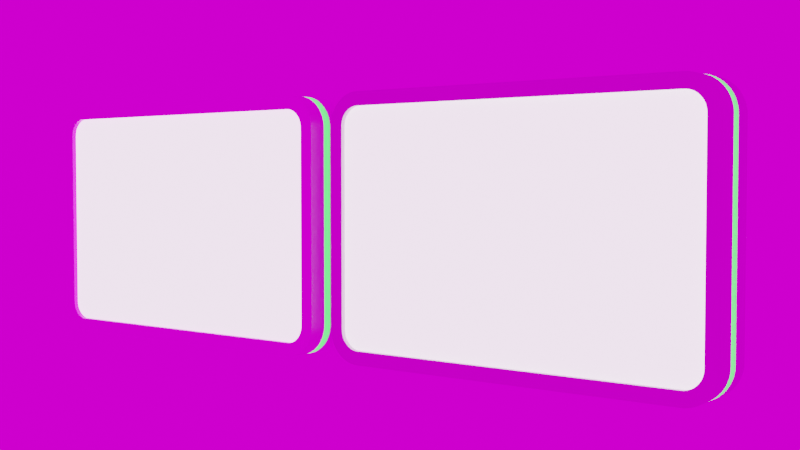 # Source: Mockup.blend  (saved by Blender 3.4.6; exported with 4.5.12 LTS)
import bpy
from mathutils import Matrix  # noqa: F401  (used for matrix-valued properties, if any)

bpy.ops.wm.read_factory_settings(use_empty=True)
scene = bpy.context.scene
scene.name = 'Scene'

# ---- collections
col_collection = bpy.data.collections.new('Collection'); scene.collection.children.link(col_collection)

# ---- images (referenced by path relative to the original .blend; pixels are not part of the script)
import os
ASSET_DIR = os.environ.get("B2B_ASSET_DIR", "")  # directory of the original .blend (textures are referenced by path, not embedded)
HERE = os.path.dirname(os.path.abspath(__file__))  # packed textures are extracted next to this script under _unpacked/

def load_image(name, relpath, width, height, colorspace="sRGB"):
    """Load a texture the original file referenced (path relative to the .blend, or extracted next to this script)."""
    p = next((c for c in (os.path.join(HERE, relpath), os.path.join(ASSET_DIR, relpath)) if relpath and os.path.exists(c)), "")
    if p:
        img = bpy.data.images.load(p, check_existing=True)
        img.name = name
    else:  # same state as the original file: an image datablock whose file is absent (Cycles renders it pink)
        img = bpy.data.images.new(name, width, height)
        img.source = "FILE"
        img.filepath = "//" + (relpath or name)
    img.colorspace_settings.name = colorspace
    return img
img_plywood_nor_dx_2k_exr = load_image('plywood_nor_dx_2k.exr', 'plywood_2k/plywood_nor_dx_2k.exr', 1024, 1024, 'Linear Rec.709')
img_plywood_rough_2k_exr = load_image('plywood_rough_2k.exr', 'plywood_2k/plywood_rough_2k.exr', 1024, 1024, 'Linear Rec.709')
img_plywood_diff_2k_jpg = load_image('plywood_diff_2k.jpg', 'plywood_2k/plywood_diff_2k.jpg', 1024, 1024, 'sRGB')
img_pine_attic_2k_hdr_001 = load_image('pine_attic_2k.hdr.001', 'pine_attic_2k.hdr', 1024, 1024, 'Linear Rec.709')

# ---- materials (node trees are filled in below, after node groups)
mat_default = bpy.data.materials.new('Default')
mat_default.alpha_threshold = 0.0
mat_default.roughness = 0.5
mat_default.line_color = (0.0, 0.0, 0.0, 1.0)
mat_glowy = bpy.data.materials.new('Glowy')
mat_screen = bpy.data.materials.new('Screen')
mat_clear = bpy.data.materials.new('Clear')
mat_clear.use_raytrace_refraction = True
mat_clear.use_screen_refraction = True
mat_clear.thickness_mode = 'SLAB'
mat_wood = bpy.data.materials.new('Wood')

# ---- node groups
ng_auto_smooth = bpy.data.node_groups.new('Auto Smooth', 'GeometryNodeTree')
_s = ng_auto_smooth.interface.new_socket(name='Geometry', in_out='OUTPUT', socket_type='NodeSocketGeometry')
_s = ng_auto_smooth.interface.new_socket(name='Geometry', in_out='INPUT', socket_type='NodeSocketGeometry')
_s = ng_auto_smooth.interface.new_socket(name='Angle', in_out='INPUT', socket_type='NodeSocketFloat')
_s.subtype = 'ANGLE'
_s.min_value = 0.0
_s.max_value = 3.142
ng_auto_smooth.is_modifier = True
_N = ng_auto_smooth.nodes; _L = ng_auto_smooth.links
n0 = _N.new('NodeGroupOutput'); n0.name = 'Group Output'; n0.location = (480, -100)
n1 = _N.new('NodeGroupInput'); n1.name = 'Group Input'; n1.location = (-420, -300)
n2 = _N.new('NodeGroupInput'); n2.name = 'Group Input.001'; n2.location = (-60, -100)
n3 = _N.new('GeometryNodeSetShadeSmooth'); n3.name = 'Set Shade Smooth'; n3.location = (120, -100)
n3.domain = 'EDGE'
n4 = _N.new('GeometryNodeSetShadeSmooth'); n4.name = 'Set Shade Smooth.001'; n4.location = (300, -100)
n5 = _N.new('GeometryNodeInputMeshEdgeAngle'); n5.name = 'Edge Angle'; n5.location = (-420, -220)
n6 = _N.new('GeometryNodeInputEdgeSmooth'); n6.name = 'Is Edge Smooth'; n6.location = (-60, -160)
n7 = _N.new('GeometryNodeInputShadeSmooth'); n7.name = 'Is Face Smooth'; n7.location = (-240, -340)
n8 = _N.new('FunctionNodeBooleanMath'); n8.name = 'Boolean Math'; n8.location = (-60, -220)
n9 = _N.new('FunctionNodeCompare'); n9.name = 'Compare'; n9.location = (-240, -180)
n9.operation = 'LESS_EQUAL'
_L.new(n5.outputs[0], n9.inputs[0])
_L.new(n4.outputs[0], n0.inputs[0])
_L.new(n1.outputs[1], n9.inputs[1])
_L.new(n9.outputs[0], n8.inputs[0])
_L.new(n7.outputs[0], n8.inputs[1])
_L.new(n2.outputs[0], n3.inputs[0])
_L.new(n6.outputs[0], n3.inputs[1])
_L.new(n3.outputs[0], n4.inputs[0])
_L.new(n8.outputs[0], n3.inputs[2])
n0.is_active_output = True

# ---- material node trees
mat_default.use_nodes = True; mat_default.node_tree.nodes.clear()
_N = mat_default.node_tree.nodes; _L = mat_default.node_tree.links
n0 = _N.new('ShaderNodeOutputMaterial'); n0.name = 'Material Output'; n0.location = (300, 300)
n1 = _N.new('ShaderNodeBsdfPrincipled'); n1.name = 'Principled BSDF'; n1.location = (10, 300)
n1.distribution = 'GGX'
n1.subsurface_method = 'RANDOM_WALK_SKIN'
n1.inputs[2].default_value = 0.374
n1.inputs[3].default_value = 1.45
n1.inputs[13].default_value = 0.5945
n1.inputs[27].default_value = (0.0, 0.0, 0.0, 1.0)
n1.inputs[28].default_value = 1.0
_L.new(n1.outputs[0], n0.inputs[0])
n0.is_active_output = True
mat_glowy.use_nodes = True; mat_glowy.node_tree.nodes.clear()
_N = mat_glowy.node_tree.nodes; _L = mat_glowy.node_tree.links
n0 = _N.new('ShaderNodeBsdfPrincipled'); n0.name = 'Principled BSDF'; n0.location = (10, 300)
n0.distribution = 'GGX'
n0.subsurface_method = 'RANDOM_WALK_SKIN'
n0.inputs[0].default_value = (0.02339, 0.5815, 0.04804, 1.0)
n0.inputs[3].default_value = 1.45
n0.inputs[27].default_value = (0.02315, 0.5841, 0.04817, 1.0)
n0.inputs[28].default_value = 5.0
n1 = _N.new('ShaderNodeOutputMaterial'); n1.name = 'Material Output'; n1.location = (300, 300)
_L.new(n0.outputs[0], n1.inputs[0])
n1.is_active_output = True
mat_screen.use_nodes = True; mat_screen.node_tree.nodes.clear()
_N = mat_screen.node_tree.nodes; _L = mat_screen.node_tree.links
n0 = _N.new('ShaderNodeBsdfPrincipled'); n0.name = 'Principled BSDF'; n0.location = (10, 300)
n0.distribution = 'GGX'
n0.subsurface_method = 'RANDOM_WALK_SKIN'
n0.inputs[0].default_value = (1.0, 1.0, 1.0, 1.0)
n0.inputs[3].default_value = 1.45
n0.inputs[28].default_value = 2.0
n1 = _N.new('ShaderNodeOutputMaterial'); n1.name = 'Material Output'; n1.location = (300, 300)
_L.new(n0.outputs[0], n1.inputs[0])
n1.is_active_output = True
mat_clear.use_nodes = True; mat_clear.node_tree.nodes.clear()
_N = mat_clear.node_tree.nodes; _L = mat_clear.node_tree.links
n0 = _N.new('ShaderNodeBsdfPrincipled'); n0.name = 'Principled BSDF'; n0.location = (10, 300)
n0.distribution = 'GGX'
n0.subsurface_method = 'RANDOM_WALK_SKIN'
n0.inputs[3].default_value = 1.45
n0.inputs[18].default_value = 0.8898
n0.inputs[27].default_value = (0.0, 0.0, 0.0, 1.0)
n0.inputs[28].default_value = 1.0
n1 = _N.new('ShaderNodeOutputMaterial'); n1.name = 'Material Output'; n1.location = (300, 300)
n2 = _N.new('ShaderNodeValue'); n2.name = 'Value'; n2.location = (300, 140)
n2.outputs[0].default_value = 0.0
_L.new(n0.outputs[0], n1.inputs[0])
_L.new(n2.outputs[0], n1.inputs[3])
n1.is_active_output = True
mat_wood.use_nodes = True; mat_wood.node_tree.nodes.clear()
_N = mat_wood.node_tree.nodes; _L = mat_wood.node_tree.links
n0 = _N.new('ShaderNodeBsdfPrincipled'); n0.name = 'Principled BSDF'; n0.location = (10, 300)
n0.distribution = 'GGX'
n0.subsurface_method = 'RANDOM_WALK_SKIN'
n0.inputs[3].default_value = 1.45
n0.inputs[27].default_value = (0.0, 0.0, 0.0, 1.0)
n0.inputs[28].default_value = 1.0
n1 = _N.new('ShaderNodeOutputMaterial'); n1.name = 'Material Output'; n1.location = (300, 300)
n2 = _N.new('ShaderNodeTexImage'); n2.name = 'Image Texture.001'; n2.location = (-435, -14)
n2.width = 157
n2.hide = True
n2.image = img_plywood_nor_dx_2k_exr
n3 = _N.new('ShaderNodeBump'); n3.name = 'Bump'; n3.location = (-170, -270)
n3.inputs[0].default_value = 0.3
n3.inputs[1].default_value = 1.0
n3.inputs[2].default_value = 1.0
n4 = _N.new('ShaderNodeTexImage'); n4.name = 'Image Texture.002'; n4.location = (-436, 21)
n4.width = 158
n4.hide = True
n4.image = img_plywood_rough_2k_exr
n5 = _N.new('ShaderNodeTexImage'); n5.name = 'Image Texture'; n5.location = (-434, 56)
n5.width = 155
n5.hide = True
n5.image = img_plywood_diff_2k_jpg
n6 = _N.new('ShaderNodeTexCoord'); n6.name = 'Texture Coordinate'; n6.location = (-881, 44)
n6.hide = True
n7 = _N.new('ShaderNodeMapping'); n7.name = 'Mapping'; n7.location = (-659, 41)
n8 = _N.new('ShaderNodeValue'); n8.name = 'Value'; n8.location = (-901, -204)
n8.outputs[0].default_value = 2.0
_L.new(n0.outputs[0], n1.inputs[0])
_L.new(n5.outputs[0], n0.inputs[0])
_L.new(n3.outputs[0], n0.inputs[5])
_L.new(n2.outputs[0], n3.inputs[3])
_L.new(n4.outputs[0], n0.inputs[2])
_L.new(n7.outputs[0], n5.inputs[0])
_L.new(n7.outputs[0], n4.inputs[0])
_L.new(n7.outputs[0], n2.inputs[0])
_L.new(n6.outputs[2], n7.inputs[0])
_L.new(n8.outputs[0], n7.inputs[3])
n1.is_active_output = True

# ---- world
world_world = bpy.data.worlds.new('World'); scene.world = world_world
world_world.use_nodes = True; world_world.node_tree.nodes.clear()
_N = world_world.node_tree.nodes; _L = world_world.node_tree.links
n0 = _N.new('ShaderNodeOutputWorld'); n0.name = 'World Output'; n0.location = (300, 300)
n1 = _N.new('ShaderNodeBackground'); n1.name = 'Background'; n1.location = (10, 300)
n2 = _N.new('ShaderNodeTexEnvironment'); n2.name = 'Environment Texture'; n2.location = (-280, 280)
n2.image = img_pine_attic_2k_hdr_001
_L.new(n1.outputs[0], n0.inputs[0])
_L.new(n2.outputs[0], n1.inputs[0])
n0.is_active_output = True
world_world.color = (0.05088, 0.05088, 0.05088)
world_world.use_sun_shadow = False
world_world.sun_shadow_jitter_overblur = 0.0

# ---- cameras
cam_camera_001 = bpy.data.cameras.new('Camera.001')

# ---- meshes
me_cube = bpy.data.meshes.new('Cube')
me_cube.from_pydata([(1.246, 0.186, 1.0), (1.496, 0.186, 0.7501), (1.274, 0.186, 0.9984), (1.302, 0.186, 0.9937), (1.329, 0.186, 0.986), (1.355, 0.186, 0.9753), (1.379, 0.186, 0.9617), (1.402, 0.186, 0.9455), (1.423, 0.186, 0.9268), (1.442, 0.186, 0.9059), (1.458, 0.186, 0.8831), (1.471, 0.186, 0.8585), (1.482, 0.186, 0.8327), (1.49, 0.186, 0.8057), (1.495, 0.186, 0.7781), (1.496, 0.186, -0.7501), (1.246, 0.186, -1.0), (1.495, 0.186, -0.7781), (1.49, 0.186, -0.8057), (1.482, 0.186, -0.8327), (1.471, 0.186, -0.8585), (1.458, 0.186, -0.8831), (1.442, 0.186, -0.9059), (1.423, 0.186, -0.9268), (1.402, 0.186, -0.9455), (1.379, 0.186, -0.9617), (1.355, 0.186, -0.9753), (1.329, 0.186, -0.986), (1.302, 0.186, -0.9937), (1.274, 0.186, -0.9984), (1.392, -0.186, 0.7472), (1.243, -0.186, 0.8961), (1.391, -0.186, 0.7665), (1.388, -0.186, 0.7826), (1.384, -0.186, 0.7983), (1.378, -0.186, 0.8134), (1.37, -0.186, 0.8277), (1.36, -0.186, 0.841), (1.349, -0.186, 0.8532), (1.337, -0.186, 0.8641), (1.324, -0.186, 0.8736), (1.31, -0.186, 0.8815), (1.294, -0.186, 0.8877), (1.279, -0.186, 0.8922), (1.263, -0.186, 0.895), (1.243, -0.186, -0.8961), (1.392, -0.186, -0.7472), (1.263, -0.186, -0.895), (1.279, -0.186, -0.8922), (1.294, -0.186, -0.8877), (1.31, -0.186, -0.8815), (1.324, -0.186, -0.8736), (1.337, -0.186, -0.8641), (1.349, -0.186, -0.8532), (1.36, -0.186, -0.841), (1.37, -0.186, -0.8277), (1.378, -0.186, -0.8134), (1.384, -0.186, -0.7983), (1.388, -0.186, -0.7826), (1.391, -0.186, -0.7665), (1.246, -0.186, 1.0), (1.274, -0.186, 0.9984), (1.302, -0.186, 0.9937), (1.329, -0.186, 0.986), (1.355, -0.186, 0.9753), (1.379, -0.186, 0.9617), (1.402, -0.186, 0.9455), (1.423, -0.186, 0.9268), (1.442, -0.186, 0.9059), (1.458, -0.186, 0.8831), (1.471, -0.186, 0.8585), (1.482, -0.186, 0.8327), (1.49, -0.186, 0.8057), (1.495, -0.186, 0.7781), (1.496, -0.186, 0.7501), (1.274, -0.186, -0.9984), (1.246, -0.186, -1.0), (1.302, -0.186, -0.9937), (1.329, -0.186, -0.986), (1.355, -0.186, -0.9753), (1.379, -0.186, -0.9617), (1.402, -0.186, -0.9455), (1.423, -0.186, -0.9268), (1.442, -0.186, -0.9059), (1.458, -0.186, -0.8831), (1.471, -0.186, -0.8585), (1.482, -0.186, -0.8327), (1.49, -0.186, -0.8057), (1.495, -0.186, -0.7781), (1.496, -0.186, -0.7501), (1.243, -0.149, 0.8961), (1.263, -0.149, 0.895), (1.279, -0.149, 0.8922), (1.294, -0.149, 0.8877), (1.31, -0.149, 0.8815), (1.324, -0.149, 0.8736), (1.337, -0.149, 0.8641), (1.349, -0.149, 0.8532), (1.36, -0.149, 0.841), (1.37, -0.149, 0.8277), (1.378, -0.149, 0.8134), (1.384, -0.149, 0.7983), (1.388, -0.149, 0.7826), (1.391, -0.149, 0.7665), (1.392, -0.149, 0.7472), (1.263, -0.149, -0.895), (1.243, -0.149, -0.8961), (1.279, -0.149, -0.8922), (1.294, -0.149, -0.8877), (1.31, -0.149, -0.8815), (1.324, -0.149, -0.8736), (1.337, -0.149, -0.8641), (1.349, -0.149, -0.8532), (1.36, -0.149, -0.841), (1.37, -0.149, -0.8277), (1.378, -0.149, -0.8134), (1.384, -0.149, -0.7983), (1.388, -0.149, -0.7826), (1.391, -0.149, -0.7665), (1.392, -0.149, -0.7472), (0.0, 0.186, 1.0), (0.0, -0.186, 1.0), (0.0, -0.186, 0.8961), (0.0, -0.149, 0.8961), (0.0, 0.186, -1.0), (0.0, -0.186, -1.0), (0.0, -0.186, -0.8961), (0.0, -0.149, -0.8961), (1.246, 0.1116, 1.0), (1.246, 0.0372, 1.0), (1.246, -0.0372, 1.0), (1.246, -0.1116, 1.0), (1.274, -0.1116, 0.9984), (1.274, -0.0372, 0.9984), (1.274, 0.0372, 0.9984), (1.274, 0.1116, 0.9984), (1.302, -0.1116, 0.9937), (1.302, -0.0372, 0.9937), (1.302, 0.0372, 0.9937), (1.302, 0.1116, 0.9937), (1.329, -0.1116, 0.986), (1.329, -0.0372, 0.986), (1.329, 0.0372, 0.986), (1.329, 0.1116, 0.986), (1.355, -0.1116, 0.9753), (1.355, -0.0372, 0.9753), (1.355, 0.0372, 0.9753), (1.355, 0.1116, 0.9753), (1.379, -0.1116, 0.9617), (1.379, -0.0372, 0.9617), (1.379, 0.0372, 0.9617), (1.379, 0.1116, 0.9617), (1.402, -0.1116, 0.9455), (1.402, -0.0372, 0.9455), (1.402, 0.0372, 0.9455), (1.402, 0.1116, 0.9455), (1.423, -0.1116, 0.9268), (1.423, -0.0372, 0.9268), (1.423, 0.0372, 0.9268), (1.423, 0.1116, 0.9268), (1.442, -0.1116, 0.9059), (1.442, -0.0372, 0.9059), (1.442, 0.0372, 0.9059), (1.442, 0.1116, 0.9059), (1.458, -0.1116, 0.8831), (1.458, -0.0372, 0.8831), (1.458, 0.0372, 0.8831), (1.458, 0.1116, 0.8831), (1.471, -0.1116, 0.8585), (1.471, -0.0372, 0.8585), (1.471, 0.0372, 0.8585), (1.471, 0.1116, 0.8585), (1.482, -0.1116, 0.8327), (1.482, -0.0372, 0.8327), (1.482, 0.0372, 0.8327), (1.482, 0.1116, 0.8327), (1.49, -0.1116, 0.8057), (1.49, -0.0372, 0.8057), (1.49, 0.0372, 0.8057), (1.49, 0.1116, 0.8057), (1.495, -0.1116, 0.7781), (1.495, -0.0372, 0.7781), (1.495, 0.0372, 0.7781), (1.495, 0.1116, 0.7781), (1.496, -0.1116, 0.7501), (1.496, -0.0372, 0.7501), (1.496, 0.0372, 0.7501), (1.496, 0.1116, 0.7501), (1.246, -0.1116, -1.0), (1.246, -0.0372, -1.0), (1.246, 0.0372, -1.0), (1.246, 0.1116, -1.0), (1.274, 0.1116, -0.9984), (1.274, 0.0372, -0.9984), (1.274, -0.0372, -0.9984), (1.274, -0.1116, -0.9984), (1.302, 0.1116, -0.9937), (1.302, 0.0372, -0.9937), (1.302, -0.0372, -0.9937), (1.302, -0.1116, -0.9937), (1.329, 0.1116, -0.986), (1.329, 0.0372, -0.986), (1.329, -0.0372, -0.986), (1.329, -0.1116, -0.986), (1.355, 0.1116, -0.9753), (1.355, 0.0372, -0.9753), (1.355, -0.0372, -0.9753), (1.355, -0.1116, -0.9753), (1.379, 0.1116, -0.9617), (1.379, 0.0372, -0.9617), (1.379, -0.0372, -0.9617), (1.379, -0.1116, -0.9617), (1.402, 0.1116, -0.9455), (1.402, 0.0372, -0.9455), (1.402, -0.0372, -0.9455), (1.402, -0.1116, -0.9455), (1.423, 0.1116, -0.9268), (1.423, 0.0372, -0.9268), (1.423, -0.0372, -0.9268), (1.423, -0.1116, -0.9268), (1.442, 0.1116, -0.9059), (1.442, 0.0372, -0.9059), (1.442, -0.0372, -0.9059), (1.442, -0.1116, -0.9059), (1.458, 0.1116, -0.8831), (1.458, 0.0372, -0.8831), (1.458, -0.0372, -0.8831), (1.458, -0.1116, -0.8831), (1.471, 0.1116, -0.8585), (1.471, 0.0372, -0.8585), (1.471, -0.0372, -0.8585), (1.471, -0.1116, -0.8585), (1.482, 0.1116, -0.8327), (1.482, 0.0372, -0.8327), (1.482, -0.0372, -0.8327), (1.482, -0.1116, -0.8327), (1.49, 0.1116, -0.8057), (1.49, 0.0372, -0.8057), (1.49, -0.0372, -0.8057), (1.49, -0.1116, -0.8057), (1.495, 0.1116, -0.7781), (1.495, 0.0372, -0.7781), (1.495, -0.0372, -0.7781), (1.495, -0.1116, -0.7781), (1.496, 0.1116, -0.7501), (1.496, 0.0372, -0.7501), (1.496, -0.0372, -0.7501), (1.496, -0.1116, -0.7501), (0.0, 0.1116, 1.0), (0.0, 0.0372, 1.0), (0.0, -0.0372, 1.0), (0.0, -0.1116, 1.0), (0.0, 0.1116, -1.0), (0.0, 0.0372, -1.0), (0.0, -0.0372, -1.0), (0.0, -0.1116, -1.0), (1.246, 0.0372, 0.9878), (1.246, -0.0372, 0.9878), (1.273, -0.0372, 0.9863), (1.273, 0.0372, 0.9863), (1.299, -0.0372, 0.9818), (1.299, 0.0372, 0.9818), (1.325, -0.0372, 0.9744), (1.325, 0.0372, 0.9744), (1.349, -0.0372, 0.9642), (1.349, 0.0372, 0.9642), (1.373, -0.0372, 0.9513), (1.373, 0.0372, 0.9513), (1.395, -0.0372, 0.9359), (1.395, 0.0372, 0.9359), (1.414, -0.0372, 0.9182), (1.414, 0.0372, 0.9182), (1.432, -0.0372, 0.8983), (1.432, 0.0372, 0.8983), (1.448, -0.0372, 0.8766), (1.448, 0.0372, 0.8766), (1.46, -0.0372, 0.8532), (1.46, 0.0372, 0.8532), (1.471, -0.0372, 0.8286), (1.471, 0.0372, 0.8286), (1.478, -0.0372, 0.803), (1.478, 0.0372, 0.803), (1.482, -0.0372, 0.7767), (1.482, 0.0372, 0.7767), (1.484, -0.0372, 0.7498), (1.484, 0.0372, 0.7498), (1.246, -0.0372, -0.9878), (1.246, 0.0372, -0.9878), (1.273, 0.0372, -0.9863), (1.273, -0.0372, -0.9863), (1.299, 0.0372, -0.9818), (1.299, -0.0372, -0.9818), (1.325, 0.0372, -0.9744), (1.325, -0.0372, -0.9744), (1.349, 0.0372, -0.9642), (1.349, -0.0372, -0.9642), (1.373, 0.0372, -0.9513), (1.373, -0.0372, -0.9513), (1.395, 0.0372, -0.9359), (1.395, -0.0372, -0.9359), (1.414, 0.0372, -0.9182), (1.414, -0.0372, -0.9182), (1.432, 0.0372, -0.8983), (1.432, -0.0372, -0.8983), (1.448, 0.0372, -0.8766), (1.448, -0.0372, -0.8766), (1.46, 0.0372, -0.8532), (1.46, -0.0372, -0.8532), (1.471, 0.0372, -0.8286), (1.471, -0.0372, -0.8286), (1.478, 0.0372, -0.803), (1.478, -0.0372, -0.803), (1.482, 0.0372, -0.7767), (1.482, -0.0372, -0.7767), (1.484, 0.0372, -0.7498), (1.484, -0.0372, -0.7498), (0.0, 0.0372, 0.9878), (0.0, -0.0372, 0.9878), (0.0, 0.0372, -0.9878), (0.0, -0.0372, -0.9878), (1.246, 0.0372, 1.0), (1.246, -0.0372, 1.0), (1.274, -0.0372, 0.9984), (1.274, 0.0372, 0.9984), (1.302, -0.0372, 0.9937), (1.302, 0.0372, 0.9937), (1.329, -0.0372, 0.986), (1.329, 0.0372, 0.986), (1.355, -0.0372, 0.9753), (1.355, 0.0372, 0.9753), (1.379, -0.0372, 0.9617), (1.379, 0.0372, 0.9617), (1.402, -0.0372, 0.9455), (1.402, 0.0372, 0.9455), (1.423, -0.0372, 0.9268), (1.423, 0.0372, 0.9268), (1.442, -0.0372, 0.9059), (1.442, 0.0372, 0.9059), (1.458, -0.0372, 0.8831), (1.458, 0.0372, 0.8831), (1.471, -0.0372, 0.8585), (1.471, 0.0372, 0.8585), (1.482, -0.0372, 0.8327), (1.482, 0.0372, 0.8327), (1.49, -0.0372, 0.8057), (1.49, 0.0372, 0.8057), (1.495, -0.0372, 0.7781), (1.495, 0.0372, 0.7781), (1.496, -0.0372, 0.7501), (1.496, 0.0372, 0.7501), (1.246, -0.0372, -1.0), (1.246, 0.0372, -1.0), (1.274, 0.0372, -0.9984), (1.274, -0.0372, -0.9984), (1.302, 0.0372, -0.9937), (1.302, -0.0372, -0.9937), (1.329, 0.0372, -0.986), (1.329, -0.0372, -0.986), (1.355, 0.0372, -0.9753), (1.355, -0.0372, -0.9753), (1.379, 0.0372, -0.9617), (1.379, -0.0372, -0.9617), (1.402, 0.0372, -0.9455), (1.402, -0.0372, -0.9455), (1.423, 0.0372, -0.9268), (1.423, -0.0372, -0.9268), (1.442, 0.0372, -0.9059), (1.442, -0.0372, -0.9059), (1.458, 0.0372, -0.8831), (1.458, -0.0372, -0.8831), (1.471, 0.0372, -0.8585), (1.471, -0.0372, -0.8585), (1.482, 0.0372, -0.8327), (1.482, -0.0372, -0.8327), (1.49, 0.0372, -0.8057), (1.49, -0.0372, -0.8057), (1.495, 0.0372, -0.7781), (1.495, -0.0372, -0.7781), (1.496, 0.0372, -0.7501), (1.496, -0.0372, -0.7501), (0.0, 0.0372, 1.0), (0.0, -0.0372, 1.0), (0.0, 0.0372, -1.0), (0.0, -0.0372, -1.0)], [], [(255, 188, 76, 125), (51, 52, 111, 110), (247, 184, 74, 89), (131, 60, 61, 132), (132, 61, 62, 136), (136, 62, 63, 140), (140, 63, 64, 144), (144, 64, 65, 148), (148, 65, 66, 152), (152, 66, 67, 156), (156, 67, 68, 160), (160, 68, 69, 164), (164, 69, 70, 168), (168, 70, 71, 172), (172, 71, 72, 176), (176, 72, 73, 180), (180, 73, 74, 184), (191, 16, 29, 192), (192, 29, 28, 196), (196, 28, 27, 200), (200, 27, 26, 204), (204, 26, 25, 208), (208, 25, 24, 212), (212, 24, 23, 216), (216, 23, 22, 220), (220, 22, 21, 224), (224, 21, 20, 228), (228, 20, 19, 232), (232, 19, 18, 236), (236, 18, 17, 240), (240, 17, 15, 244), (31, 44, 61, 60), (44, 43, 62, 61), (43, 42, 63, 62), (42, 41, 64, 63), (41, 40, 65, 64), (40, 39, 66, 65), (39, 38, 67, 66), (38, 37, 68, 67), (37, 36, 69, 68), (36, 35, 70, 69), (35, 34, 71, 70), (34, 33, 72, 71), (33, 32, 73, 72), (32, 30, 74, 73), (47, 45, 76, 75), (48, 47, 75, 77), (49, 48, 77, 78), (50, 49, 78, 79), (51, 50, 79, 80), (52, 51, 80, 81), (53, 52, 81, 82), (54, 53, 82, 83), (55, 54, 83, 84), (56, 55, 84, 85), (57, 56, 85, 86), (58, 57, 86, 87), (59, 58, 87, 88), (46, 59, 88, 89), (30, 46, 89, 74), (122, 31, 60, 121), (90, 123, 127, 106, 105, 107, 108, 109, 110, 111, 112, 113, 114, 115, 116, 117, 118, 119, 104, 103, 102, 101, 100, 99, 98, 97, 96, 95, 94, 93, 92, 91), (37, 38, 97, 98), (52, 53, 112, 111), (36, 37, 98, 99), (53, 54, 113, 112), (35, 36, 99, 100), (54, 55, 114, 113), (34, 35, 100, 101), (55, 56, 115, 114), (33, 34, 101, 102), (56, 57, 116, 115), (32, 33, 102, 103), (57, 58, 117, 116), (30, 32, 103, 104), (58, 59, 118, 117), (59, 46, 119, 118), (46, 30, 104, 119), (126, 45, 106, 127), (44, 31, 90, 91), (43, 44, 91, 92), (45, 47, 105, 106), (42, 43, 92, 93), (47, 48, 107, 105), (41, 42, 93, 94), (48, 49, 108, 107), (40, 41, 94, 95), (49, 50, 109, 108), (39, 40, 95, 96), (50, 51, 110, 109), (38, 39, 96, 97), (31, 122, 123, 90), (131, 251, 121, 60), (45, 126, 125, 76), (2, 3, 4, 5, 6, 7, 8, 9, 10, 11, 12, 13, 14, 1, 15, 17, 18, 19, 20, 21, 22, 23, 24, 25, 26, 27, 28, 29, 16, 124, 120, 0), (0, 120, 248, 128), (128, 248, 249, 129), (253, 190, 287, 318), (130, 250, 251, 131), (88, 243, 247, 89), (243, 242, 246, 247), (205, 209, 296, 294), (241, 240, 244, 245), (87, 239, 243, 88), (239, 238, 242, 243), (149, 153, 268, 266), (237, 236, 240, 241), (86, 235, 239, 87), (235, 234, 238, 239), (210, 206, 295, 297), (233, 232, 236, 237), (85, 231, 235, 86), (231, 230, 234, 235), (154, 150, 267, 269), (229, 228, 232, 233), (84, 227, 231, 85), (227, 226, 230, 231), (233, 237, 310, 308), (225, 224, 228, 229), (83, 223, 227, 84), (223, 222, 226, 227), (177, 181, 282, 280), (221, 220, 224, 225), (82, 219, 223, 83), (219, 218, 222, 223), (185, 246, 315, 284), (217, 216, 220, 221), (81, 215, 219, 82), (215, 214, 218, 219), (238, 234, 309, 311), (213, 212, 216, 217), (80, 211, 215, 81), (211, 210, 214, 215), (182, 178, 281, 283), (209, 208, 212, 213), (79, 207, 211, 80), (207, 206, 210, 211), (245, 186, 285, 314), (205, 204, 208, 209), (78, 203, 207, 79), (203, 202, 206, 207), (209, 213, 298, 296), (201, 200, 204, 205), (77, 199, 203, 78), (199, 198, 202, 203), (153, 157, 270, 268), (197, 196, 200, 201), (75, 195, 199, 77), (195, 194, 198, 199), (214, 210, 297, 299), (193, 192, 196, 197), (76, 188, 195, 75), (188, 189, 194, 195), (158, 154, 269, 271), (190, 191, 192, 193), (14, 183, 187, 1), (183, 182, 186, 187), (237, 241, 312, 310), (181, 180, 184, 185), (13, 179, 183, 14), (179, 178, 182, 183), (181, 185, 284, 282), (177, 176, 180, 181), (12, 175, 179, 13), (175, 174, 178, 179), (130, 133, 258, 257), (173, 172, 176, 177), (11, 171, 175, 12), (171, 170, 174, 175), (242, 238, 311, 313), (169, 168, 172, 173), (10, 167, 171, 11), (167, 166, 170, 171), (186, 182, 283, 285), (165, 164, 168, 169), (9, 163, 167, 10), (163, 162, 166, 167), (134, 129, 256, 259), (161, 160, 164, 165), (8, 159, 163, 9), (159, 158, 162, 163), (213, 217, 300, 298), (157, 156, 160, 161), (7, 155, 159, 8), (155, 154, 158, 159), (157, 161, 272, 270), (153, 152, 156, 157), (6, 151, 155, 7), (151, 150, 154, 155), (218, 214, 299, 301), (149, 148, 152, 153), (5, 147, 151, 6), (147, 146, 150, 151), (162, 158, 271, 273), (145, 144, 148, 149), (4, 143, 147, 5), (143, 142, 146, 147), (241, 245, 314, 312), (141, 140, 144, 145), (3, 139, 143, 4), (139, 138, 142, 143), (190, 193, 288, 287), (137, 136, 140, 141), (2, 135, 139, 3), (135, 134, 138, 139), (133, 137, 260, 258), (133, 132, 136, 137), (0, 128, 135, 2), (128, 129, 134, 135), (246, 242, 313, 315), (130, 131, 132, 133), (15, 1, 187, 244), (244, 187, 186, 245), (194, 189, 286, 289), (246, 185, 184, 247), (124, 16, 191, 252), (252, 191, 190, 253), (138, 134, 259, 261), (254, 189, 188, 255), (256, 316, 317, 257), (313, 312, 314, 315), (311, 310, 312, 313), (309, 308, 310, 311), (307, 306, 308, 309), (305, 304, 306, 307), (303, 302, 304, 305), (301, 300, 302, 303), (299, 298, 300, 301), (297, 296, 298, 299), (295, 294, 296, 297), (293, 292, 294, 295), (291, 290, 292, 293), (289, 288, 290, 291), (286, 287, 288, 289), (283, 282, 284, 285), (281, 280, 282, 283), (279, 278, 280, 281), (277, 276, 278, 279), (275, 274, 276, 277), (273, 272, 274, 275), (271, 270, 272, 273), (269, 268, 270, 271), (267, 266, 268, 269), (265, 264, 266, 267), (263, 262, 264, 265), (261, 260, 262, 263), (259, 258, 260, 261), (256, 257, 258, 259), (314, 285, 284, 315), (318, 287, 286, 319), (178, 174, 279, 281), (234, 230, 307, 309), (189, 254, 319, 286), (173, 177, 280, 278), (229, 233, 308, 306), (150, 146, 265, 267), (206, 202, 293, 295), (145, 149, 266, 264), (201, 205, 294, 292), (249, 250, 317, 316), (174, 170, 277, 279), (230, 226, 305, 307), (169, 173, 278, 276), (225, 229, 306, 304), (146, 142, 263, 265), (202, 198, 291, 293), (141, 145, 264, 262), (197, 201, 292, 290), (254, 253, 318, 319), (170, 166, 275, 277), (226, 222, 303, 305), (165, 169, 276, 274), (221, 225, 304, 302), (142, 138, 261, 263), (198, 194, 289, 291), (129, 249, 316, 256), (137, 141, 262, 260), (193, 197, 290, 288), (250, 130, 257, 317), (166, 162, 273, 275), (222, 218, 301, 303), (161, 165, 274, 272), (217, 221, 302, 300), (320, 380, 381, 321), (377, 376, 378, 379), (375, 374, 376, 377), (373, 372, 374, 375), (371, 370, 372, 373), (369, 368, 370, 371), (367, 366, 368, 369), (365, 364, 366, 367), (363, 362, 364, 365), (361, 360, 362, 363), (359, 358, 360, 361), (357, 356, 358, 359), (355, 354, 356, 357), (353, 352, 354, 355), (350, 351, 352, 353), (347, 346, 348, 349), (345, 344, 346, 347), (343, 342, 344, 345), (341, 340, 342, 343), (339, 338, 340, 341), (337, 336, 338, 339), (335, 334, 336, 337), (333, 332, 334, 335), (331, 330, 332, 333), (329, 328, 330, 331), (327, 326, 328, 329), (325, 324, 326, 327), (323, 322, 324, 325), (320, 321, 322, 323), (378, 349, 348, 379), (382, 351, 350, 383)])
me_cube.polygons.foreach_set('use_smooth', [1, 1, 1, 1, 1, 1, 1, 1, 1, 1, 1, 1, 1, 1, 1, 1, 1, 1, 1, 1, 1, 1, 1, 1, 1, 1, 1, 1, 1, 1, 1, 1, 1, 1, 1, 1, 1, 1, 1, 1, 1, 1, 1, 1, 1, 1, 1, 1, 1, 1, 1, 1, 1, 1, 1, 1, 1, 1, 1, 1, 1, 1, 1, 1, 1, 1, 1, 1, 1, 1, 1, 1, 1, 1, 1, 1, 1, 1, 1, 1, 1, 1, 1, 1, 1, 1, 1, 1, 1, 1, 1, 1, 1, 1, 1, 1, 1, 1, 1, 1, 1, 1, 1, 1, 1, 1, 1, 1, 1, 1, 1, 1, 1, 1, 1, 1, 1, 1, 1, 1, 1, 1, 1, 1, 1, 1, 1, 1, 1, 1, 1, 1, 1, 1, 1, 1, 1, 1, 1, 1, 1, 1, 1, 1, 1, 1, 1, 1, 1, 1, 1, 1, 1, 1, 1, 1, 1, 1, 1, 1, 1, 1, 1, 1, 1, 1, 1, 1, 1, 1, 1, 1, 1, 1, 1, 1, 1, 1, 1, 1, 1, 1, 1, 1, 1, 1, 1, 1, 1, 1, 1, 1, 1, 1, 1, 1, 1, 1, 1, 1, 1, 1, 1, 1, 1, 1, 1, 1, 1, 1, 1, 1, 1, 1, 1, 1, 1, 1, 1, 1, 1, 1, 1, 1, 1, 1, 1, 1, 1, 1, 1, 1, 1, 1, 1, 1, 1, 1, 1, 1, 1, 1, 1, 1, 1, 1, 1, 1, 1, 1, 1, 1, 1, 1, 1, 1, 1, 1, 1, 0, 1, 1, 1, 1, 1, 1, 1, 1, 0, 1, 1, 1, 1, 1, 1, 1, 1, 1, 1, 1, 1, 1, 1, 1, 1, 1, 1, 1, 1, 1, 1, 1, 1, 1, 1, 1, 1, 1, 1, 1, 1, 1, 1, 1, 1, 1, 1, 1, 1, 1, 1, 1, 1, 1])
me_cube.polygons.foreach_set('material_index', [0, 0, 0, 0, 0, 0, 0, 0, 0, 0, 0, 0, 0, 0, 0, 0, 0, 0, 0, 0, 0, 0, 0, 0, 0, 0, 0, 0, 0, 0, 0, 0, 0, 0, 0, 0, 0, 0, 0, 0, 0, 0, 0, 0, 0, 0, 0, 0, 0, 0, 0, 0, 0, 0, 0, 0, 0, 0, 0, 0, 0, 2, 0, 0, 0, 0, 0, 0, 0, 0, 0, 0, 0, 0, 0, 0, 0, 0, 0, 0, 0, 0, 0, 0, 0, 0, 0, 0, 0, 0, 0, 0, 0, 0, 0, 0, 0, 0, 0, 0, 0, 0, 0, 0, 0, 0, 0, 0, 0, 0, 0, 0, 0, 0, 0, 0, 0, 0, 0, 0, 0, 0, 0, 0, 0, 0, 0, 0, 0, 0, 0, 0, 0, 0, 0, 0, 0, 0, 0, 0, 0, 0, 0, 0, 0, 0, 0, 0, 0, 0, 0, 0, 0, 0, 0, 0, 0, 0, 0, 0, 0, 0, 0, 0, 0, 0, 0, 0, 0, 0, 0, 0, 0, 0, 0, 0, 0, 0, 0, 0, 0, 0, 0, 0, 0, 0, 0, 0, 0, 0, 0, 0, 0, 0, 0, 0, 0, 0, 0, 0, 0, 0, 0, 0, 0, 0, 0, 0, 0, 0, 0, 0, 0, 0, 0, 0, 0, 0, 0, 1, 1, 1, 1, 1, 1, 1, 1, 1, 1, 1, 1, 1, 1, 1, 1, 1, 1, 1, 1, 1, 1, 1, 1, 1, 1, 1, 1, 1, 1, 1, 0, 0, 0, 0, 0, 0, 0, 0, 0, 0, 0, 0, 0, 0, 0, 0, 0, 0, 0, 0, 0, 0, 0, 0, 0, 0, 0, 0, 0, 0, 0, 0, 0, 3, 3, 3, 3, 3, 3, 3, 3, 3, 3, 3, 3, 3, 3, 3, 3, 3, 3, 3, 3, 3, 3, 3, 3, 3, 3, 3, 3, 3, 3, 3])
_uv = me_cube.uv_layers.new(name='UVMap')
_uv.uv.foreach_set('vector', [0.25, 0.7, 0.3569, 0.7, 0.3569, 0.75, 0.25, 0.75, 0.3908, 0.7625, 0.392, 0.7615, 0.392, 0.7615, 0.3908, 0.7625, 0.4062, 0.7, 0.5938, 0.7, 0.5938, 0.75, 0.4062, 0.75, 0.6431, 0.7, 0.6431, 0.75, 0.641, 0.75, 0.641, 0.7, 0.641, 0.7, 0.641, 0.75, 0.639, 0.75, 0.639, 0.7, 0.639, 0.7, 0.639, 0.75, 0.6371, 0.75, 0.6371, 0.7, 0.6371, 0.7, 0.6371, 0.75, 0.6352, 0.75, 0.6352, 0.7, 0.6352, 0.7, 0.6352, 0.75, 0.6335, 0.75, 0.6335, 0.7, 0.6335, 0.7, 0.6335, 0.75, 0.6318, 0.75, 0.6318, 0.7, 0.6318, 0.7, 0.6318, 0.75, 0.625, 0.75, 0.625, 0.7, 0.625, 0.7, 0.625, 0.75, 0.6132, 0.75, 0.6132, 0.7, 0.6132, 0.7, 0.6132, 0.75, 0.6104, 0.75, 0.6104, 0.7, 0.6104, 0.7, 0.6104, 0.75, 0.6073, 0.75, 0.6073, 0.7, 0.6073, 0.7, 0.6073, 0.75, 0.6041, 0.75, 0.6041, 0.7, 0.6041, 0.7, 0.6041, 0.75, 0.6007, 0.75, 0.6007, 0.7, 0.6007, 0.7, 0.6007, 0.75, 0.5973, 0.75, 0.5973, 0.7, 0.5973, 0.7, 0.5973, 0.75, 0.5938, 0.75, 0.5938, 0.7, 0.3569, 0.55, 0.3569, 0.5, 0.359, 0.5, 0.359, 0.55, 0.359, 0.55, 0.359, 0.5, 0.361, 0.5, 0.361, 0.55, 0.361, 0.55, 0.361, 0.5, 0.3629, 0.5, 0.3629, 0.55, 0.3629, 0.55, 0.3629, 0.5, 0.3648, 0.5, 0.3648, 0.55, 0.3648, 0.55, 0.3648, 0.5, 0.3665, 0.5, 0.3665, 0.55, 0.3665, 0.55, 0.3665, 0.5, 0.3682, 0.5, 0.3682, 0.55, 0.3682, 0.55, 0.3682, 0.5, 0.375, 0.5, 0.375, 0.55, 0.375, 0.55, 0.375, 0.5, 0.3868, 0.5, 0.3868, 0.55, 0.3868, 0.55, 0.3868, 0.5, 0.3896, 0.5, 0.3896, 0.55, 0.3896, 0.55, 0.3896, 0.5, 0.3927, 0.5, 0.3927, 0.55, 0.3927, 0.55, 0.3927, 0.5, 0.3959, 0.5, 0.3959, 0.55, 0.3959, 0.55, 0.3959, 0.5, 0.3993, 0.5, 0.3993, 0.55, 0.3993, 0.55, 0.3993, 0.5, 0.4027, 0.5, 0.4027, 0.55, 0.4027, 0.55, 0.4027, 0.5, 0.4062, 0.5, 0.4062, 0.55, 0.612, 0.7683, 0.6119, 0.7669, 0.6248, 0.766, 0.625, 0.7681, 0.6119, 0.7669, 0.6115, 0.7657, 0.6242, 0.764, 0.6248, 0.766, 0.6115, 0.7657, 0.611, 0.7646, 0.6232, 0.7621, 0.6242, 0.764, 0.611, 0.7646, 0.6102, 0.7635, 0.6219, 0.7602, 0.6232, 0.7621, 0.6102, 0.7635, 0.6092, 0.7625, 0.6202, 0.7585, 0.6219, 0.7602, 0.6092, 0.7625, 0.608, 0.7615, 0.6182, 0.7568, 0.6202, 0.7585, 0.608, 0.7615, 0.6067, 0.7606, 0.6159, 0.7553, 0.6182, 0.7568, 0.6067, 0.7606, 0.6051, 0.7598, 0.6132, 0.7539, 0.6159, 0.7553, 0.6051, 0.7598, 0.6035, 0.7591, 0.6104, 0.7528, 0.6132, 0.7539, 0.6035, 0.7591, 0.6017, 0.7586, 0.6073, 0.7518, 0.6104, 0.7528, 0.6017, 0.7586, 0.5998, 0.7581, 0.6041, 0.751, 0.6073, 0.7518, 0.5998, 0.7581, 0.5978, 0.7578, 0.6007, 0.7505, 0.6041, 0.751, 0.5978, 0.7578, 0.5958, 0.7576, 0.5973, 0.7501, 0.6007, 0.7505, 0.5958, 0.7576, 0.5934, 0.7575, 0.5938, 0.75, 0.5973, 0.7501, 0.3881, 0.7669, 0.388, 0.7683, 0.375, 0.7681, 0.3752, 0.766, 0.3885, 0.7657, 0.3881, 0.7669, 0.3752, 0.766, 0.3758, 0.764, 0.389, 0.7646, 0.3885, 0.7657, 0.3758, 0.764, 0.3768, 0.7621, 0.3898, 0.7635, 0.389, 0.7646, 0.3768, 0.7621, 0.3781, 0.7602, 0.3908, 0.7625, 0.3898, 0.7635, 0.3781, 0.7602, 0.3798, 0.7585, 0.392, 0.7615, 0.3908, 0.7625, 0.3798, 0.7585, 0.3818, 0.7568, 0.3933, 0.7606, 0.392, 0.7615, 0.3818, 0.7568, 0.3841, 0.7553, 0.3949, 0.7598, 0.3933, 0.7606, 0.3841, 0.7553, 0.3868, 0.7539, 0.3965, 0.7591, 0.3949, 0.7598, 0.3868, 0.7539, 0.3896, 0.7528, 0.3983, 0.7586, 0.3965, 0.7591, 0.3896, 0.7528, 0.3927, 0.7518, 0.4002, 0.7581, 0.3983, 0.7586, 0.3927, 0.7518, 0.3959, 0.751, 0.4022, 0.7578, 0.4002, 0.7581, 0.3959, 0.751, 0.3993, 0.7505, 0.4042, 0.7576, 0.4022, 0.7578, 0.3993, 0.7505, 0.4027, 0.7501, 0.4066, 0.7575, 0.4042, 0.7576, 0.4027, 0.7501, 0.4062, 0.75, 0.5934, 0.7575, 0.4066, 0.7575, 0.4062, 0.75, 0.5938, 0.75, 0.612, 0.875, 0.612, 0.7683, 0.625, 0.7681, 0.625, 0.875, 0.612, 0.7683, 0.612, 0.875, 0.388, 0.875, 0.388, 0.7683, 0.3881, 0.7669, 0.3885, 0.7657, 0.389, 0.7646, 0.3898, 0.7635, 0.3908, 0.7625, 0.392, 0.7615, 0.3933, 0.7606, 0.3949, 0.7598, 0.3965, 0.7591, 0.3983, 0.7586, 0.4002, 0.7581, 0.4022, 0.7578, 0.4042, 0.7576, 0.4066, 0.7575, 0.5934, 0.7575, 0.5958, 0.7576, 0.5978, 0.7578, 0.5998, 0.7581, 0.6017, 0.7586, 0.6035, 0.7591, 0.6051, 0.7598, 0.6067, 0.7606, 0.608, 0.7615, 0.6092, 0.7625, 0.6102, 0.7635, 0.611, 0.7646, 0.6115, 0.7657, 0.6119, 0.7669, 0.6051, 0.7598, 0.6067, 0.7606, 0.6067, 0.7606, 0.6051, 0.7598, 0.392, 0.7615, 0.3933, 0.7606, 0.3933, 0.7606, 0.392, 0.7615, 0.6035, 0.7591, 0.6051, 0.7598, 0.6051, 0.7598, 0.6035, 0.7591, 0.3933, 0.7606, 0.3949, 0.7598, 0.3949, 0.7598, 0.3933, 0.7606, 0.6017, 0.7586, 0.6035, 0.7591, 0.6035, 0.7591, 0.6017, 0.7586, 0.3949, 0.7598, 0.3965, 0.7591, 0.3965, 0.7591, 0.3949, 0.7598, 0.5998, 0.7581, 0.6017, 0.7586, 0.6017, 0.7586, 0.5998, 0.7581, 0.3965, 0.7591, 0.3983, 0.7586, 0.3983, 0.7586, 0.3965, 0.7591, 0.5978, 0.7578, 0.5998, 0.7581, 0.5998, 0.7581, 0.5978, 0.7578, 0.3983, 0.7586, 0.4002, 0.7581, 0.4002, 0.7581, 0.3983, 0.7586, 0.5958, 0.7576, 0.5978, 0.7578, 0.5978, 0.7578, 0.5958, 0.7576, 0.4002, 0.7581, 0.4022, 0.7578, 0.4022, 0.7578, 0.4002, 0.7581, 0.5934, 0.7575, 0.5958, 0.7576, 0.5958, 0.7576, 0.5934, 0.7575, 0.4022, 0.7578, 0.4042, 0.7576, 0.4042, 0.7576, 0.4022, 0.7578, 0.4042, 0.7576, 0.4066, 0.7575, 0.4066, 0.7575, 0.4042, 0.7576, 0.4066, 0.7575, 0.5934, 0.7575, 0.5934, 0.7575, 0.4066, 0.7575, 0.388, 0.875, 0.388, 0.7683, 0.388, 0.7683, 0.388, 0.875, 0.6119, 0.7669, 0.612, 0.7683, 0.612, 0.7683, 0.6119, 0.7669, 0.6115, 0.7657, 0.6119, 0.7669, 0.6119, 0.7669, 0.6115, 0.7657, 0.388, 0.7683, 0.3881, 0.7669, 0.3881, 0.7669, 0.388, 0.7683, 0.611, 0.7646, 0.6115, 0.7657, 0.6115, 0.7657, 0.611, 0.7646, 0.3881, 0.7669, 0.3885, 0.7657, 0.3885, 0.7657, 0.3881, 0.7669, 0.6102, 0.7635, 0.611, 0.7646, 0.611, 0.7646, 0.6102, 0.7635, 0.3885, 0.7657, 0.389, 0.7646, 0.389, 0.7646, 0.3885, 0.7657, 0.6092, 0.7625, 0.6102, 0.7635, 0.6102, 0.7635, 0.6092, 0.7625, 0.389, 0.7646, 0.3898, 0.7635, 0.3898, 0.7635, 0.389, 0.7646, 0.608, 0.7615, 0.6092, 0.7625, 0.6092, 0.7625, 0.608, 0.7615, 0.3898, 0.7635, 0.3908, 0.7625, 0.3908, 0.7625, 0.3898, 0.7635, 0.6067, 0.7606, 0.608, 0.7615, 0.608, 0.7615, 0.6067, 0.7606, 0.612, 0.7683, 0.612, 0.875, 0.612, 0.875, 0.612, 0.7683, 0.6431, 0.7, 0.75, 0.7, 0.75, 0.75, 0.6431, 0.75, 0.388, 0.7683, 0.388, 0.875, 0.375, 0.875, 0.375, 0.7681, 0.641, 0.5, 0.639, 0.5, 0.6371, 0.5, 0.6352, 0.5, 0.6335, 0.5, 0.6318, 0.5, 0.625, 0.5, 0.6132, 0.5, 0.6104, 0.5, 0.6073, 0.5, 0.6041, 0.5, 0.6007, 0.5, 0.5973, 0.5, 0.5938, 0.5, 0.4062, 0.5, 0.4027, 0.5, 0.3993, 0.5, 0.3959, 0.5, 0.3927, 0.5, 0.3896, 0.5, 0.3868, 0.5, 0.375, 0.5, 0.3682, 0.5, 0.3665, 0.5, 0.3648, 0.5, 0.3629, 0.5, 0.361, 0.5, 0.359, 0.5, 0.3569, 0.5, 0.25, 0.5, 0.75, 0.5, 0.6431, 0.5, 0.6431, 0.5, 0.75, 0.5, 0.75, 0.55, 0.6431, 0.55, 0.6431, 0.55, 0.75, 0.55, 0.75, 0.6, 0.6431, 0.6, 0.25, 0.6, 0.3569, 0.6, 0.3569, 0.6, 0.25, 0.6, 0.6431, 0.65, 0.75, 0.65, 0.75, 0.7, 0.6431, 0.7, 0.4027, 0.75, 0.4027, 0.7, 0.4062, 0.7, 0.4062, 0.75, 0.4027, 0.7, 0.4027, 0.65, 0.4062, 0.65, 0.4062, 0.7, 0.3648, 0.6, 0.3665, 0.6, 0.3665, 0.6, 0.3648, 0.6, 0.4027, 0.6, 0.4027, 0.55, 0.4062, 0.55, 0.4062, 0.6, 0.3993, 0.75, 0.3993, 0.7, 0.4027, 0.7, 0.4027, 0.75, 0.3993, 0.7, 0.3993, 0.65, 0.4027, 0.65, 0.4027, 0.7, 0.6335, 0.65, 0.6318, 0.65, 0.6318, 0.65, 0.6335, 0.65, 0.3993, 0.6, 0.3993, 0.55, 0.4027, 0.55, 0.4027, 0.6, 0.3959, 0.75, 0.3959, 0.7, 0.3993, 0.7, 0.3993, 0.75, 0.3959, 0.7, 0.3959, 0.65, 0.3993, 0.65, 0.3993, 0.7, 0.3665, 0.65, 0.3648, 0.65, 0.3648, 0.65, 0.3665, 0.65, 0.3959, 0.6, 0.3959, 0.55, 0.3993, 0.55, 0.3993, 0.6, 0.3927, 0.75, 0.3927, 0.7, 0.3959, 0.7, 0.3959, 0.75, 0.3927, 0.7, 0.3927, 0.65, 0.3959, 0.65, 0.3959, 0.7, 0.6318, 0.6, 0.6335, 0.6, 0.6335, 0.6, 0.6318, 0.6, 0.3927, 0.6, 0.3927, 0.55, 0.3959, 0.55, 0.3959, 0.6, 0.3896, 0.75, 0.3896, 0.7, 0.3927, 0.7, 0.3927, 0.75, 0.3896, 0.7, 0.3896, 0.65, 0.3927, 0.65, 0.3927, 0.7, 0.3959, 0.6, 0.3993, 0.6, 0.3993, 0.6, 0.3959, 0.6, 0.3896, 0.6, 0.3896, 0.55, 0.3927, 0.55, 0.3927, 0.6, 0.3868, 0.75, 0.3868, 0.7, 0.3896, 0.7, 0.3896, 0.75, 0.3868, 0.7, 0.3868, 0.65, 0.3896, 0.65, 0.3896, 0.7, 0.6007, 0.65, 0.5973, 0.65, 0.5973, 0.65, 0.6007, 0.65, 0.3868, 0.6, 0.3868, 0.55, 0.3896, 0.55, 0.3896, 0.6, 0.375, 0.75, 0.375, 0.7, 0.3868, 0.7, 0.3868, 0.75, 0.375, 0.7, 0.375, 0.65, 0.3868, 0.65, 0.3868, 0.7, 0.5938, 0.65, 0.4062, 0.65, 0.4062, 0.65, 0.5938, 0.65, 0.375, 0.6, 0.375, 0.55, 0.3868, 0.55, 0.3868, 0.6, 0.3682, 0.75, 0.3682, 0.7, 0.375, 0.7, 0.375, 0.75, 0.3682, 0.7, 0.3682, 0.65, 0.375, 0.65, 0.375, 0.7, 0.3993, 0.65, 0.3959, 0.65, 0.3959, 0.65, 0.3993, 0.65, 0.3682, 0.6, 0.3682, 0.55, 0.375, 0.55, 0.375, 0.6, 0.3665, 0.75, 0.3665, 0.7, 0.3682, 0.7, 0.3682, 0.75, 0.3665, 0.7, 0.3665, 0.65, 0.3682, 0.65, 0.3682, 0.7, 0.5973, 0.6, 0.6007, 0.6, 0.6007, 0.6, 0.5973, 0.6, 0.3665, 0.6, 0.3665, 0.55, 0.3682, 0.55, 0.3682, 0.6, 0.3648, 0.75, 0.3648, 0.7, 0.3665, 0.7, 0.3665, 0.75, 0.3648, 0.7, 0.3648, 0.65, 0.3665, 0.65, 0.3665, 0.7, 0.4062, 0.6, 0.5938, 0.6, 0.5938, 0.6, 0.4062, 0.6, 0.3648, 0.6, 0.3648, 0.55, 0.3665, 0.55, 0.3665, 0.6, 0.3629, 0.75, 0.3629, 0.7, 0.3648, 0.7, 0.3648, 0.75, 0.3629, 0.7, 0.3629, 0.65, 0.3648, 0.65, 0.3648, 0.7, 0.3665, 0.6, 0.3682, 0.6, 0.3682, 0.6, 0.3665, 0.6, 0.3629, 0.6, 0.3629, 0.55, 0.3648, 0.55, 0.3648, 0.6, 0.361, 0.75, 0.361, 0.7, 0.3629, 0.7, 0.3629, 0.75, 0.361, 0.7, 0.361, 0.65, 0.3629, 0.65, 0.3629, 0.7, 0.6318, 0.65, 0.625, 0.65, 0.625, 0.65, 0.6318, 0.65, 0.361, 0.6, 0.361, 0.55, 0.3629, 0.55, 0.3629, 0.6, 0.359, 0.75, 0.359, 0.7, 0.361, 0.7, 0.361, 0.75, 0.359, 0.7, 0.359, 0.65, 0.361, 0.65, 0.361, 0.7, 0.3682, 0.65, 0.3665, 0.65, 0.3665, 0.65, 0.3682, 0.65, 0.359, 0.6, 0.359, 0.55, 0.361, 0.55, 0.361, 0.6, 0.3569, 0.75, 0.3569, 0.7, 0.359, 0.7, 0.359, 0.75, 0.3569, 0.7, 0.3569, 0.65, 0.359, 0.65, 0.359, 0.7, 0.625, 0.6, 0.6318, 0.6, 0.6318, 0.6, 0.625, 0.6, 0.3569, 0.6, 0.3569, 0.55, 0.359, 0.55, 0.359, 0.6, 0.5973, 0.5, 0.5973, 0.55, 0.5938, 0.55, 0.5938, 0.5, 0.5973, 0.55, 0.5973, 0.6, 0.5938, 0.6, 0.5938, 0.55, 0.3993, 0.6, 0.4027, 0.6, 0.4027, 0.6, 0.3993, 0.6, 0.5973, 0.65, 0.5973, 0.7, 0.5938, 0.7, 0.5938, 0.65, 0.6007, 0.5, 0.6007, 0.55, 0.5973, 0.55, 0.5973, 0.5, 0.6007, 0.55, 0.6007, 0.6, 0.5973, 0.6, 0.5973, 0.55, 0.5973, 0.65, 0.5938, 0.65, 0.5938, 0.65, 0.5973, 0.65, 0.6007, 0.65, 0.6007, 0.7, 0.5973, 0.7, 0.5973, 0.65, 0.6041, 0.5, 0.6041, 0.55, 0.6007, 0.55, 0.6007, 0.5, 0.6041, 0.55, 0.6041, 0.6, 0.6007, 0.6, 0.6007, 0.55, 0.6431, 0.65, 0.641, 0.65, 0.641, 0.65, 0.6431, 0.65, 0.6041, 0.65, 0.6041, 0.7, 0.6007, 0.7, 0.6007, 0.65, 0.6073, 0.5, 0.6073, 0.55, 0.6041, 0.55, 0.6041, 0.5, 0.6073, 0.55, 0.6073, 0.6, 0.6041, 0.6, 0.6041, 0.55, 0.4027, 0.65, 0.3993, 0.65, 0.3993, 0.65, 0.4027, 0.65, 0.6073, 0.65, 0.6073, 0.7, 0.6041, 0.7, 0.6041, 0.65, 0.6104, 0.5, 0.6104, 0.55, 0.6073, 0.55, 0.6073, 0.5, 0.6104, 0.55, 0.6104, 0.6, 0.6073, 0.6, 0.6073, 0.55, 0.5938, 0.6, 0.5973, 0.6, 0.5973, 0.6, 0.5938, 0.6, 0.6104, 0.65, 0.6104, 0.7, 0.6073, 0.7, 0.6073, 0.65, 0.6132, 0.5, 0.6132, 0.55, 0.6104, 0.55, 0.6104, 0.5, 0.6132, 0.55, 0.6132, 0.6, 0.6104, 0.6, 0.6104, 0.55, 0.641, 0.6, 0.6431, 0.6, 0.6431, 0.6, 0.641, 0.6, 0.6132, 0.65, 0.6132, 0.7, 0.6104, 0.7, 0.6104, 0.65, 0.625, 0.5, 0.625, 0.55, 0.6132, 0.55, 0.6132, 0.5, 0.625, 0.55, 0.625, 0.6, 0.6132, 0.6, 0.6132, 0.55, 0.3682, 0.6, 0.375, 0.6, 0.375, 0.6, 0.3682, 0.6, 0.625, 0.65, 0.625, 0.7, 0.6132, 0.7, 0.6132, 0.65, 0.6318, 0.5, 0.6318, 0.55, 0.625, 0.55, 0.625, 0.5, 0.6318, 0.55, 0.6318, 0.6, 0.625, 0.6, 0.625, 0.55, 0.625, 0.65, 0.6132, 0.65, 0.6132, 0.65, 0.625, 0.65, 0.6318, 0.65, 0.6318, 0.7, 0.625, 0.7, 0.625, 0.65, 0.6335, 0.5, 0.6335, 0.55, 0.6318, 0.55, 0.6318, 0.5, 0.6335, 0.55, 0.6335, 0.6, 0.6318, 0.6, 0.6318, 0.55, 0.375, 0.65, 0.3682, 0.65, 0.3682, 0.65, 0.375, 0.65, 0.6335, 0.65, 0.6335, 0.7, 0.6318, 0.7, 0.6318, 0.65, 0.6352, 0.5, 0.6352, 0.55, 0.6335, 0.55, 0.6335, 0.5, 0.6352, 0.55, 0.6352, 0.6, 0.6335, 0.6, 0.6335, 0.55, 0.6132, 0.6, 0.625, 0.6, 0.625, 0.6, 0.6132, 0.6, 0.6352, 0.65, 0.6352, 0.7, 0.6335, 0.7, 0.6335, 0.65, 0.6371, 0.5, 0.6371, 0.55, 0.6352, 0.55, 0.6352, 0.5, 0.6371, 0.55, 0.6371, 0.6, 0.6352, 0.6, 0.6352, 0.55, 0.4027, 0.6, 0.4062, 0.6, 0.4062, 0.6, 0.4027, 0.6, 0.6371, 0.65, 0.6371, 0.7, 0.6352, 0.7, 0.6352, 0.65, 0.639, 0.5, 0.639, 0.55, 0.6371, 0.55, 0.6371, 0.5, 0.639, 0.55, 0.639, 0.6, 0.6371, 0.6, 0.6371, 0.55, 0.3569, 0.6, 0.359, 0.6, 0.359, 0.6, 0.3569, 0.6, 0.639, 0.65, 0.639, 0.7, 0.6371, 0.7, 0.6371, 0.65, 0.641, 0.5, 0.641, 0.55, 0.639, 0.55, 0.639, 0.5, 0.641, 0.55, 0.641, 0.6, 0.639, 0.6, 0.639, 0.55, 0.641, 0.65, 0.639, 0.65, 0.639, 0.65, 0.641, 0.65, 0.641, 0.65, 0.641, 0.7, 0.639, 0.7, 0.639, 0.65, 0.6431, 0.5, 0.6431, 0.55, 0.641, 0.55, 0.641, 0.5, 0.6431, 0.55, 0.6431, 0.6, 0.641, 0.6, 0.641, 0.55, 0.4062, 0.65, 0.4027, 0.65, 0.4027, 0.65, 0.4062, 0.65, 0.6431, 0.65, 0.6431, 0.7, 0.641, 0.7, 0.641, 0.65, 0.4062, 0.5, 0.5938, 0.5, 0.5938, 0.55, 0.4062, 0.55, 0.4062, 0.55, 0.5938, 0.55, 0.5938, 0.6, 0.4062, 0.6, 0.359, 0.65, 0.3569, 0.65, 0.3569, 0.65, 0.359, 0.65, 0.4062, 0.65, 0.5938, 0.65, 0.5938, 0.7, 0.4062, 0.7, 0.25, 0.5, 0.3569, 0.5, 0.3569, 0.55, 0.25, 0.55, 0.25, 0.55, 0.3569, 0.55, 0.3569, 0.6, 0.25, 0.6, 0.639, 0.6, 0.641, 0.6, 0.641, 0.6, 0.639, 0.6, 0.25, 0.65, 0.3569, 0.65, 0.3569, 0.7, 0.25, 0.7, 0.6431, 0.6, 0.75, 0.6, 0.75, 0.65, 0.6431, 0.65, 0.4027, 0.65, 0.4027, 0.6, 0.4062, 0.6, 0.4062, 0.65, 0.3993, 0.65, 0.3993, 0.6, 0.4027, 0.6, 0.4027, 0.65, 0.3959, 0.65, 0.3959, 0.6, 0.3993, 0.6, 0.3993, 0.65, 0.3927, 0.65, 0.3927, 0.6, 0.3959, 0.6, 0.3959, 0.65, 0.3896, 0.65, 0.3896, 0.6, 0.3927, 0.6, 0.3927, 0.65, 0.3868, 0.65, 0.3868, 0.6, 0.3896, 0.6, 0.3896, 0.65, 0.375, 0.65, 0.375, 0.6, 0.3868, 0.6, 0.3868, 0.65, 0.3682, 0.65, 0.3682, 0.6, 0.375, 0.6, 0.375, 0.65, 0.3665, 0.65, 0.3665, 0.6, 0.3682, 0.6, 0.3682, 0.65, 0.3648, 0.65, 0.3648, 0.6, 0.3665, 0.6, 0.3665, 0.65, 0.3629, 0.65, 0.3629, 0.6, 0.3648, 0.6, 0.3648, 0.65, 0.361, 0.65, 0.361, 0.6, 0.3629, 0.6, 0.3629, 0.65, 0.359, 0.65, 0.359, 0.6, 0.361, 0.6, 0.361, 0.65, 0.3569, 0.65, 0.3569, 0.6, 0.359, 0.6, 0.359, 0.65, 0.5973, 0.6, 0.5973, 0.65, 0.5938, 0.65, 0.5938, 0.6, 0.6007, 0.6, 0.6007, 0.65, 0.5973, 0.65, 0.5973, 0.6, 0.6041, 0.6, 0.6041, 0.65, 0.6007, 0.65, 0.6007, 0.6, 0.6073, 0.6, 0.6073, 0.65, 0.6041, 0.65, 0.6041, 0.6, 0.6104, 0.6, 0.6104, 0.65, 0.6073, 0.65, 0.6073, 0.6, 0.6132, 0.6, 0.6132, 0.65, 0.6104, 0.65, 0.6104, 0.6, 0.625, 0.6, 0.625, 0.65, 0.6132, 0.65, 0.6132, 0.6, 0.6318, 0.6, 0.6318, 0.65, 0.625, 0.65, 0.625, 0.6, 0.6335, 0.6, 0.6335, 0.65, 0.6318, 0.65, 0.6318, 0.6, 0.6352, 0.6, 0.6352, 0.65, 0.6335, 0.65, 0.6335, 0.6, 0.6371, 0.6, 0.6371, 0.65, 0.6352, 0.65, 0.6352, 0.6, 0.639, 0.6, 0.639, 0.65, 0.6371, 0.65, 0.6371, 0.6, 0.641, 0.6, 0.641, 0.65, 0.639, 0.65, 0.639, 0.6, 0.6431, 0.6, 0.6431, 0.65, 0.641, 0.65, 0.641, 0.6, 0.4062, 0.6, 0.5938, 0.6, 0.5938, 0.65, 0.4062, 0.65, 0.25, 0.6, 0.3569, 0.6, 0.3569, 0.65, 0.25, 0.65, 0.6007, 0.6, 0.6041, 0.6, 0.6041, 0.6, 0.6007, 0.6, 0.3959, 0.65, 0.3927, 0.65, 0.3927, 0.65, 0.3959, 0.65, 0.3569, 0.65, 0.25, 0.65, 0.25, 0.65, 0.3569, 0.65, 0.6041, 0.65, 0.6007, 0.65, 0.6007, 0.65, 0.6041, 0.65, 0.3927, 0.6, 0.3959, 0.6, 0.3959, 0.6, 0.3927, 0.6, 0.6335, 0.6, 0.6352, 0.6, 0.6352, 0.6, 0.6335, 0.6, 0.3648, 0.65, 0.3629, 0.65, 0.3629, 0.65, 0.3648, 0.65, 0.6352, 0.65, 0.6335, 0.65, 0.6335, 0.65, 0.6352, 0.65, 0.3629, 0.6, 0.3648, 0.6, 0.3648, 0.6, 0.3629, 0.6, 0.0, 0.0, 0.0, 0.0, 0.0, 0.0, 0.0, 0.0, 0.6041, 0.6, 0.6073, 0.6, 0.6073, 0.6, 0.6041, 0.6, 0.3927, 0.65, 0.3896, 0.65, 0.3896, 0.65, 0.3927, 0.65, 0.6073, 0.65, 0.6041, 0.65, 0.6041, 0.65, 0.6073, 0.65, 0.3896, 0.6, 0.3927, 0.6, 0.3927, 0.6, 0.3896, 0.6, 0.6352, 0.6, 0.6371, 0.6, 0.6371, 0.6, 0.6352, 0.6, 0.3629, 0.65, 0.361, 0.65, 0.361, 0.65, 0.3629, 0.65, 0.6371, 0.65, 0.6352, 0.65, 0.6352, 0.65, 0.6371, 0.65, 0.361, 0.6, 0.3629, 0.6, 0.3629, 0.6, 0.361, 0.6, 0.0, 0.0, 0.0, 0.0, 0.0, 0.0, 0.0, 0.0, 0.6073, 0.6, 0.6104, 0.6, 0.6104, 0.6, 0.6073, 0.6, 0.3896, 0.65, 0.3868, 0.65, 0.3868, 0.65, 0.3896, 0.65, 0.6104, 0.65, 0.6073, 0.65, 0.6073, 0.65, 0.6104, 0.65, 0.3868, 0.6, 0.3896, 0.6, 0.3896, 0.6, 0.3868, 0.6, 0.6371, 0.6, 0.639, 0.6, 0.639, 0.6, 0.6371, 0.6, 0.361, 0.65, 0.359, 0.65, 0.359, 0.65, 0.361, 0.65, 0.6431, 0.6, 0.75, 0.6, 0.75, 0.6, 0.6431, 0.6, 0.639, 0.65, 0.6371, 0.65, 0.6371, 0.65, 0.639, 0.65, 0.359, 0.6, 0.361, 0.6, 0.361, 0.6, 0.359, 0.6, 0.75, 0.65, 0.6431, 0.65, 0.6431, 0.65, 0.75, 0.65, 0.6104, 0.6, 0.6132, 0.6, 0.6132, 0.6, 0.6104, 0.6, 0.3868, 0.65, 0.375, 0.65, 0.375, 0.65, 0.3868, 0.65, 0.6132, 0.65, 0.6104, 0.65, 0.6104, 0.65, 0.6132, 0.65, 0.375, 0.6, 0.3868, 0.6, 0.3868, 0.6, 0.375, 0.6, 0.6431, 0.6, 0.75, 0.6, 0.75, 0.65, 0.6431, 0.65, 0.4027, 0.65, 0.4027, 0.6, 0.4062, 0.6, 0.4062, 0.65, 0.3993, 0.65, 0.3993, 0.6, 0.4027, 0.6, 0.4027, 0.65, 0.3959, 0.65, 0.3959, 0.6, 0.3993, 0.6, 0.3993, 0.65, 0.3927, 0.65, 0.3927, 0.6, 0.3959, 0.6, 0.3959, 0.65, 0.3896, 0.65, 0.3896, 0.6, 0.3927, 0.6, 0.3927, 0.65, 0.3868, 0.65, 0.3868, 0.6, 0.3896, 0.6, 0.3896, 0.65, 0.375, 0.65, 0.375, 0.6, 0.3868, 0.6, 0.3868, 0.65, 0.3682, 0.65, 0.3682, 0.6, 0.375, 0.6, 0.375, 0.65, 0.3665, 0.65, 0.3665, 0.6, 0.3682, 0.6, 0.3682, 0.65, 0.3648, 0.65, 0.3648, 0.6, 0.3665, 0.6, 0.3665, 0.65, 0.3629, 0.65, 0.3629, 0.6, 0.3648, 0.6, 0.3648, 0.65, 0.361, 0.65, 0.361, 0.6, 0.3629, 0.6, 0.3629, 0.65, 0.359, 0.65, 0.359, 0.6, 0.361, 0.6, 0.361, 0.65, 0.3569, 0.65, 0.3569, 0.6, 0.359, 0.6, 0.359, 0.65, 0.5973, 0.6, 0.5973, 0.65, 0.5938, 0.65, 0.5938, 0.6, 0.6007, 0.6, 0.6007, 0.65, 0.5973, 0.65, 0.5973, 0.6, 0.6041, 0.6, 0.6041, 0.65, 0.6007, 0.65, 0.6007, 0.6, 0.6073, 0.6, 0.6073, 0.65, 0.6041, 0.65, 0.6041, 0.6, 0.6104, 0.6, 0.6104, 0.65, 0.6073, 0.65, 0.6073, 0.6, 0.6132, 0.6, 0.6132, 0.65, 0.6104, 0.65, 0.6104, 0.6, 0.625, 0.6, 0.625, 0.65, 0.6132, 0.65, 0.6132, 0.6, 0.6318, 0.6, 0.6318, 0.65, 0.625, 0.65, 0.625, 0.6, 0.6335, 0.6, 0.6335, 0.65, 0.6318, 0.65, 0.6318, 0.6, 0.6352, 0.6, 0.6352, 0.65, 0.6335, 0.65, 0.6335, 0.6, 0.6371, 0.6, 0.6371, 0.65, 0.6352, 0.65, 0.6352, 0.6, 0.639, 0.6, 0.639, 0.65, 0.6371, 0.65, 0.6371, 0.6, 0.641, 0.6, 0.641, 0.65, 0.639, 0.65, 0.639, 0.6, 0.6431, 0.6, 0.6431, 0.65, 0.641, 0.65, 0.641, 0.6, 0.4062, 0.6, 0.5938, 0.6, 0.5938, 0.65, 0.4062, 0.65, 0.25, 0.6, 0.3569, 0.6, 0.3569, 0.65, 0.25, 0.65])
me_cube.materials.append(mat_default)
me_cube.materials.append(mat_glowy)
me_cube.materials.append(mat_screen)
me_cube.materials.append(mat_clear)
me_cube.use_mirror_vertex_groups = False
me_cube.update()
me_cube_002 = bpy.data.meshes.new('Cube.002')
me_cube_002.from_pydata([(1.246, 0.186, 1.0), (1.496, 0.186, 0.7501), (1.274, 0.186, 0.9984), (1.302, 0.186, 0.9937), (1.329, 0.186, 0.986), (1.355, 0.186, 0.9753), (1.379, 0.186, 0.9617), (1.402, 0.186, 0.9455), (1.423, 0.186, 0.9268), (1.442, 0.186, 0.9059), (1.458, 0.186, 0.8831), (1.471, 0.186, 0.8585), (1.482, 0.186, 0.8327), (1.49, 0.186, 0.8057), (1.495, 0.186, 0.7781), (1.496, 0.186, -0.7501), (1.246, 0.186, -1.0), (1.495, 0.186, -0.7781), (1.49, 0.186, -0.8057), (1.482, 0.186, -0.8327), (1.471, 0.186, -0.8585), (1.458, 0.186, -0.8831), (1.442, 0.186, -0.9059), (1.423, 0.186, -0.9268), (1.402, 0.186, -0.9455), (1.379, 0.186, -0.9617), (1.355, 0.186, -0.9753), (1.329, 0.186, -0.986), (1.302, 0.186, -0.9937), (1.274, 0.186, -0.9984), (1.392, -0.186, 0.7472), (1.243, -0.186, 0.8961), (1.391, -0.186, 0.7665), (1.388, -0.186, 0.7826), (1.384, -0.186, 0.7983), (1.378, -0.186, 0.8134), (1.37, -0.186, 0.8277), (1.36, -0.186, 0.841), (1.349, -0.186, 0.8532), (1.337, -0.186, 0.8641), (1.324, -0.186, 0.8736), (1.31, -0.186, 0.8815), (1.294, -0.186, 0.8877), (1.279, -0.186, 0.8922), (1.263, -0.186, 0.895), (1.243, -0.186, -0.8961), (1.392, -0.186, -0.7472), (1.263, -0.186, -0.895), (1.279, -0.186, -0.8922), (1.294, -0.186, -0.8877), (1.31, -0.186, -0.8815), (1.324, -0.186, -0.8736), (1.337, -0.186, -0.8641), (1.349, -0.186, -0.8532), (1.36, -0.186, -0.841), (1.37, -0.186, -0.8277), (1.378, -0.186, -0.8134), (1.384, -0.186, -0.7983), (1.388, -0.186, -0.7826), (1.391, -0.186, -0.7665), (1.246, -0.186, 1.0), (1.274, -0.186, 0.9984), (1.302, -0.186, 0.9937), (1.329, -0.186, 0.986), (1.355, -0.186, 0.9753), (1.379, -0.186, 0.9617), (1.402, -0.186, 0.9455), (1.423, -0.186, 0.9268), (1.442, -0.186, 0.9059), (1.458, -0.186, 0.8831), (1.471, -0.186, 0.8585), (1.482, -0.186, 0.8327), (1.49, -0.186, 0.8057), (1.495, -0.186, 0.7781), (1.496, -0.186, 0.7501), (1.274, -0.186, -0.9984), (1.246, -0.186, -1.0), (1.302, -0.186, -0.9937), (1.329, -0.186, -0.986), (1.355, -0.186, -0.9753), (1.379, -0.186, -0.9617), (1.402, -0.186, -0.9455), (1.423, -0.186, -0.9268), (1.442, -0.186, -0.9059), (1.458, -0.186, -0.8831), (1.471, -0.186, -0.8585), (1.482, -0.186, -0.8327), (1.49, -0.186, -0.8057), (1.495, -0.186, -0.7781), (1.496, -0.186, -0.7501), (1.243, -0.149, 0.8961), (1.263, -0.149, 0.895), (1.279, -0.149, 0.8922), (1.294, -0.149, 0.8877), (1.31, -0.149, 0.8815), (1.324, -0.149, 0.8736), (1.337, -0.149, 0.8641), (1.349, -0.149, 0.8532), (1.36, -0.149, 0.841), (1.37, -0.149, 0.8277), (1.378, -0.149, 0.8134), (1.384, -0.149, 0.7983), (1.388, -0.149, 0.7826), (1.391, -0.149, 0.7665), (1.392, -0.149, 0.7472), (1.263, -0.149, -0.895), (1.243, -0.149, -0.8961), (1.279, -0.149, -0.8922), (1.294, -0.149, -0.8877), (1.31, -0.149, -0.8815), (1.324, -0.149, -0.8736), (1.337, -0.149, -0.8641), (1.349, -0.149, -0.8532), (1.36, -0.149, -0.841), (1.37, -0.149, -0.8277), (1.378, -0.149, -0.8134), (1.384, -0.149, -0.7983), (1.388, -0.149, -0.7826), (1.391, -0.149, -0.7665), (1.392, -0.149, -0.7472), (0.0, 0.186, 1.0), (0.0, -0.186, 1.0), (0.0, -0.186, 0.8961), (0.0, -0.149, 0.8961), (0.0, 0.186, -1.0), (0.0, -0.186, -1.0), (0.0, -0.186, -0.8961), (0.0, -0.149, -0.8961), (1.246, 0.1116, 1.0), (1.246, 0.0372, 1.0), (1.246, -0.0372, 1.0), (1.246, -0.1116, 1.0), (1.274, -0.1116, 0.9984), (1.274, -0.0372, 0.9984), (1.274, 0.0372, 0.9984), (1.274, 0.1116, 0.9984), (1.302, -0.1116, 0.9937), (1.302, -0.0372, 0.9937), (1.302, 0.0372, 0.9937), (1.302, 0.1116, 0.9937), (1.329, -0.1116, 0.986), (1.329, -0.0372, 0.986), (1.329, 0.0372, 0.986), (1.329, 0.1116, 0.986), (1.355, -0.1116, 0.9753), (1.355, -0.0372, 0.9753), (1.355, 0.0372, 0.9753), (1.355, 0.1116, 0.9753), (1.379, -0.1116, 0.9617), (1.379, -0.0372, 0.9617), (1.379, 0.0372, 0.9617), (1.379, 0.1116, 0.9617), (1.402, -0.1116, 0.9455), (1.402, -0.0372, 0.9455), (1.402, 0.0372, 0.9455), (1.402, 0.1116, 0.9455), (1.423, -0.1116, 0.9268), (1.423, -0.0372, 0.9268), (1.423, 0.0372, 0.9268), (1.423, 0.1116, 0.9268), (1.442, -0.1116, 0.9059), (1.442, -0.0372, 0.9059), (1.442, 0.0372, 0.9059), (1.442, 0.1116, 0.9059), (1.458, -0.1116, 0.8831), (1.458, -0.0372, 0.8831), (1.458, 0.0372, 0.8831), (1.458, 0.1116, 0.8831), (1.471, -0.1116, 0.8585), (1.471, -0.0372, 0.8585), (1.471, 0.0372, 0.8585), (1.471, 0.1116, 0.8585), (1.482, -0.1116, 0.8327), (1.482, -0.0372, 0.8327), (1.482, 0.0372, 0.8327), (1.482, 0.1116, 0.8327), (1.49, -0.1116, 0.8057), (1.49, -0.0372, 0.8057), (1.49, 0.0372, 0.8057), (1.49, 0.1116, 0.8057), (1.495, -0.1116, 0.7781), (1.495, -0.0372, 0.7781), (1.495, 0.0372, 0.7781), (1.495, 0.1116, 0.7781), (1.496, -0.1116, 0.7501), (1.496, -0.0372, 0.7501), (1.496, 0.0372, 0.7501), (1.496, 0.1116, 0.7501), (1.246, -0.1116, -1.0), (1.246, -0.0372, -1.0), (1.246, 0.0372, -1.0), (1.246, 0.1116, -1.0), (1.274, 0.1116, -0.9984), (1.274, 0.0372, -0.9984), (1.274, -0.0372, -0.9984), (1.274, -0.1116, -0.9984), (1.302, 0.1116, -0.9937), (1.302, 0.0372, -0.9937), (1.302, -0.0372, -0.9937), (1.302, -0.1116, -0.9937), (1.329, 0.1116, -0.986), (1.329, 0.0372, -0.986), (1.329, -0.0372, -0.986), (1.329, -0.1116, -0.986), (1.355, 0.1116, -0.9753), (1.355, 0.0372, -0.9753), (1.355, -0.0372, -0.9753), (1.355, -0.1116, -0.9753), (1.379, 0.1116, -0.9617), (1.379, 0.0372, -0.9617), (1.379, -0.0372, -0.9617), (1.379, -0.1116, -0.9617), (1.402, 0.1116, -0.9455), (1.402, 0.0372, -0.9455), (1.402, -0.0372, -0.9455), (1.402, -0.1116, -0.9455), (1.423, 0.1116, -0.9268), (1.423, 0.0372, -0.9268), (1.423, -0.0372, -0.9268), (1.423, -0.1116, -0.9268), (1.442, 0.1116, -0.9059), (1.442, 0.0372, -0.9059), (1.442, -0.0372, -0.9059), (1.442, -0.1116, -0.9059), (1.458, 0.1116, -0.8831), (1.458, 0.0372, -0.8831), (1.458, -0.0372, -0.8831), (1.458, -0.1116, -0.8831), (1.471, 0.1116, -0.8585), (1.471, 0.0372, -0.8585), (1.471, -0.0372, -0.8585), (1.471, -0.1116, -0.8585), (1.482, 0.1116, -0.8327), (1.482, 0.0372, -0.8327), (1.482, -0.0372, -0.8327), (1.482, -0.1116, -0.8327), (1.49, 0.1116, -0.8057), (1.49, 0.0372, -0.8057), (1.49, -0.0372, -0.8057), (1.49, -0.1116, -0.8057), (1.495, 0.1116, -0.7781), (1.495, 0.0372, -0.7781), (1.495, -0.0372, -0.7781), (1.495, -0.1116, -0.7781), (1.496, 0.1116, -0.7501), (1.496, 0.0372, -0.7501), (1.496, -0.0372, -0.7501), (1.496, -0.1116, -0.7501), (0.0, 0.1116, 1.0), (0.0, 0.0372, 1.0), (0.0, -0.0372, 1.0), (0.0, -0.1116, 1.0), (0.0, 0.1116, -1.0), (0.0, 0.0372, -1.0), (0.0, -0.0372, -1.0), (0.0, -0.1116, -1.0), (1.246, 0.0372, 0.9878), (1.246, -0.0372, 0.9878), (1.273, -0.0372, 0.9863), (1.273, 0.0372, 0.9863), (1.299, -0.0372, 0.9818), (1.299, 0.0372, 0.9818), (1.325, -0.0372, 0.9744), (1.325, 0.0372, 0.9744), (1.349, -0.0372, 0.9642), (1.349, 0.0372, 0.9642), (1.373, -0.0372, 0.9513), (1.373, 0.0372, 0.9513), (1.395, -0.0372, 0.9359), (1.395, 0.0372, 0.9359), (1.414, -0.0372, 0.9182), (1.414, 0.0372, 0.9182), (1.432, -0.0372, 0.8983), (1.432, 0.0372, 0.8983), (1.448, -0.0372, 0.8766), (1.448, 0.0372, 0.8766), (1.46, -0.0372, 0.8532), (1.46, 0.0372, 0.8532), (1.471, -0.0372, 0.8286), (1.471, 0.0372, 0.8286), (1.478, -0.0372, 0.803), (1.478, 0.0372, 0.803), (1.482, -0.0372, 0.7767), (1.482, 0.0372, 0.7767), (1.484, -0.0372, 0.7498), (1.484, 0.0372, 0.7498), (1.246, -0.0372, -0.9878), (1.246, 0.0372, -0.9878), (1.273, 0.0372, -0.9863), (1.273, -0.0372, -0.9863), (1.299, 0.0372, -0.9818), (1.299, -0.0372, -0.9818), (1.325, 0.0372, -0.9744), (1.325, -0.0372, -0.9744), (1.349, 0.0372, -0.9642), (1.349, -0.0372, -0.9642), (1.373, 0.0372, -0.9513), (1.373, -0.0372, -0.9513), (1.395, 0.0372, -0.9359), (1.395, -0.0372, -0.9359), (1.414, 0.0372, -0.9182), (1.414, -0.0372, -0.9182), (1.432, 0.0372, -0.8983), (1.432, -0.0372, -0.8983), (1.448, 0.0372, -0.8766), (1.448, -0.0372, -0.8766), (1.46, 0.0372, -0.8532), (1.46, -0.0372, -0.8532), (1.471, 0.0372, -0.8286), (1.471, -0.0372, -0.8286), (1.478, 0.0372, -0.803), (1.478, -0.0372, -0.803), (1.482, 0.0372, -0.7767), (1.482, -0.0372, -0.7767), (1.484, 0.0372, -0.7498), (1.484, -0.0372, -0.7498), (0.0, 0.0372, 0.9878), (0.0, -0.0372, 0.9878), (0.0, 0.0372, -0.9878), (0.0, -0.0372, -0.9878), (1.246, 0.0372, 1.0), (1.246, -0.0372, 1.0), (1.274, -0.0372, 0.9984), (1.274, 0.0372, 0.9984), (1.302, -0.0372, 0.9937), (1.302, 0.0372, 0.9937), (1.329, -0.0372, 0.986), (1.329, 0.0372, 0.986), (1.355, -0.0372, 0.9753), (1.355, 0.0372, 0.9753), (1.379, -0.0372, 0.9617), (1.379, 0.0372, 0.9617), (1.402, -0.0372, 0.9455), (1.402, 0.0372, 0.9455), (1.423, -0.0372, 0.9268), (1.423, 0.0372, 0.9268), (1.442, -0.0372, 0.9059), (1.442, 0.0372, 0.9059), (1.458, -0.0372, 0.8831), (1.458, 0.0372, 0.8831), (1.471, -0.0372, 0.8585), (1.471, 0.0372, 0.8585), (1.482, -0.0372, 0.8327), (1.482, 0.0372, 0.8327), (1.49, -0.0372, 0.8057), (1.49, 0.0372, 0.8057), (1.495, -0.0372, 0.7781), (1.495, 0.0372, 0.7781), (1.496, -0.0372, 0.7501), (1.496, 0.0372, 0.7501), (1.246, -0.0372, -1.0), (1.246, 0.0372, -1.0), (1.274, 0.0372, -0.9984), (1.274, -0.0372, -0.9984), (1.302, 0.0372, -0.9937), (1.302, -0.0372, -0.9937), (1.329, 0.0372, -0.986), (1.329, -0.0372, -0.986), (1.355, 0.0372, -0.9753), (1.355, -0.0372, -0.9753), (1.379, 0.0372, -0.9617), (1.379, -0.0372, -0.9617), (1.402, 0.0372, -0.9455), (1.402, -0.0372, -0.9455), (1.423, 0.0372, -0.9268), (1.423, -0.0372, -0.9268), (1.442, 0.0372, -0.9059), (1.442, -0.0372, -0.9059), (1.458, 0.0372, -0.8831), (1.458, -0.0372, -0.8831), (1.471, 0.0372, -0.8585), (1.471, -0.0372, -0.8585), (1.482, 0.0372, -0.8327), (1.482, -0.0372, -0.8327), (1.49, 0.0372, -0.8057), (1.49, -0.0372, -0.8057), (1.495, 0.0372, -0.7781), (1.495, -0.0372, -0.7781), (1.496, 0.0372, -0.7501), (1.496, -0.0372, -0.7501), (0.0, 0.0372, 1.0), (0.0, -0.0372, 1.0), (0.0, 0.0372, -1.0), (0.0, -0.0372, -1.0)], [], [(255, 188, 76, 125), (51, 52, 111, 110), (247, 184, 74, 89), (131, 60, 61, 132), (132, 61, 62, 136), (136, 62, 63, 140), (140, 63, 64, 144), (144, 64, 65, 148), (148, 65, 66, 152), (152, 66, 67, 156), (156, 67, 68, 160), (160, 68, 69, 164), (164, 69, 70, 168), (168, 70, 71, 172), (172, 71, 72, 176), (176, 72, 73, 180), (180, 73, 74, 184), (191, 16, 29, 192), (192, 29, 28, 196), (196, 28, 27, 200), (200, 27, 26, 204), (204, 26, 25, 208), (208, 25, 24, 212), (212, 24, 23, 216), (216, 23, 22, 220), (220, 22, 21, 224), (224, 21, 20, 228), (228, 20, 19, 232), (232, 19, 18, 236), (236, 18, 17, 240), (240, 17, 15, 244), (31, 44, 61, 60), (44, 43, 62, 61), (43, 42, 63, 62), (42, 41, 64, 63), (41, 40, 65, 64), (40, 39, 66, 65), (39, 38, 67, 66), (38, 37, 68, 67), (37, 36, 69, 68), (36, 35, 70, 69), (35, 34, 71, 70), (34, 33, 72, 71), (33, 32, 73, 72), (32, 30, 74, 73), (47, 45, 76, 75), (48, 47, 75, 77), (49, 48, 77, 78), (50, 49, 78, 79), (51, 50, 79, 80), (52, 51, 80, 81), (53, 52, 81, 82), (54, 53, 82, 83), (55, 54, 83, 84), (56, 55, 84, 85), (57, 56, 85, 86), (58, 57, 86, 87), (59, 58, 87, 88), (46, 59, 88, 89), (30, 46, 89, 74), (122, 31, 60, 121), (90, 123, 127, 106, 105, 107, 108, 109, 110, 111, 112, 113, 114, 115, 116, 117, 118, 119, 104, 103, 102, 101, 100, 99, 98, 97, 96, 95, 94, 93, 92, 91), (37, 38, 97, 98), (52, 53, 112, 111), (36, 37, 98, 99), (53, 54, 113, 112), (35, 36, 99, 100), (54, 55, 114, 113), (34, 35, 100, 101), (55, 56, 115, 114), (33, 34, 101, 102), (56, 57, 116, 115), (32, 33, 102, 103), (57, 58, 117, 116), (30, 32, 103, 104), (58, 59, 118, 117), (59, 46, 119, 118), (46, 30, 104, 119), (126, 45, 106, 127), (44, 31, 90, 91), (43, 44, 91, 92), (45, 47, 105, 106), (42, 43, 92, 93), (47, 48, 107, 105), (41, 42, 93, 94), (48, 49, 108, 107), (40, 41, 94, 95), (49, 50, 109, 108), (39, 40, 95, 96), (50, 51, 110, 109), (38, 39, 96, 97), (31, 122, 123, 90), (131, 251, 121, 60), (45, 126, 125, 76), (2, 3, 4, 5, 6, 7, 8, 9, 10, 11, 12, 13, 14, 1, 15, 17, 18, 19, 20, 21, 22, 23, 24, 25, 26, 27, 28, 29, 16, 124, 120, 0), (0, 120, 248, 128), (128, 248, 249, 129), (253, 190, 287, 318), (130, 250, 251, 131), (88, 243, 247, 89), (243, 242, 246, 247), (205, 209, 296, 294), (241, 240, 244, 245), (87, 239, 243, 88), (239, 238, 242, 243), (149, 153, 268, 266), (237, 236, 240, 241), (86, 235, 239, 87), (235, 234, 238, 239), (210, 206, 295, 297), (233, 232, 236, 237), (85, 231, 235, 86), (231, 230, 234, 235), (154, 150, 267, 269), (229, 228, 232, 233), (84, 227, 231, 85), (227, 226, 230, 231), (233, 237, 310, 308), (225, 224, 228, 229), (83, 223, 227, 84), (223, 222, 226, 227), (177, 181, 282, 280), (221, 220, 224, 225), (82, 219, 223, 83), (219, 218, 222, 223), (185, 246, 315, 284), (217, 216, 220, 221), (81, 215, 219, 82), (215, 214, 218, 219), (238, 234, 309, 311), (213, 212, 216, 217), (80, 211, 215, 81), (211, 210, 214, 215), (182, 178, 281, 283), (209, 208, 212, 213), (79, 207, 211, 80), (207, 206, 210, 211), (245, 186, 285, 314), (205, 204, 208, 209), (78, 203, 207, 79), (203, 202, 206, 207), (209, 213, 298, 296), (201, 200, 204, 205), (77, 199, 203, 78), (199, 198, 202, 203), (153, 157, 270, 268), (197, 196, 200, 201), (75, 195, 199, 77), (195, 194, 198, 199), (214, 210, 297, 299), (193, 192, 196, 197), (76, 188, 195, 75), (188, 189, 194, 195), (158, 154, 269, 271), (190, 191, 192, 193), (14, 183, 187, 1), (183, 182, 186, 187), (237, 241, 312, 310), (181, 180, 184, 185), (13, 179, 183, 14), (179, 178, 182, 183), (181, 185, 284, 282), (177, 176, 180, 181), (12, 175, 179, 13), (175, 174, 178, 179), (130, 133, 258, 257), (173, 172, 176, 177), (11, 171, 175, 12), (171, 170, 174, 175), (242, 238, 311, 313), (169, 168, 172, 173), (10, 167, 171, 11), (167, 166, 170, 171), (186, 182, 283, 285), (165, 164, 168, 169), (9, 163, 167, 10), (163, 162, 166, 167), (134, 129, 256, 259), (161, 160, 164, 165), (8, 159, 163, 9), (159, 158, 162, 163), (213, 217, 300, 298), (157, 156, 160, 161), (7, 155, 159, 8), (155, 154, 158, 159), (157, 161, 272, 270), (153, 152, 156, 157), (6, 151, 155, 7), (151, 150, 154, 155), (218, 214, 299, 301), (149, 148, 152, 153), (5, 147, 151, 6), (147, 146, 150, 151), (162, 158, 271, 273), (145, 144, 148, 149), (4, 143, 147, 5), (143, 142, 146, 147), (241, 245, 314, 312), (141, 140, 144, 145), (3, 139, 143, 4), (139, 138, 142, 143), (190, 193, 288, 287), (137, 136, 140, 141), (2, 135, 139, 3), (135, 134, 138, 139), (133, 137, 260, 258), (133, 132, 136, 137), (0, 128, 135, 2), (128, 129, 134, 135), (246, 242, 313, 315), (130, 131, 132, 133), (15, 1, 187, 244), (244, 187, 186, 245), (194, 189, 286, 289), (246, 185, 184, 247), (124, 16, 191, 252), (252, 191, 190, 253), (138, 134, 259, 261), (254, 189, 188, 255), (256, 316, 317, 257), (313, 312, 314, 315), (311, 310, 312, 313), (309, 308, 310, 311), (307, 306, 308, 309), (305, 304, 306, 307), (303, 302, 304, 305), (301, 300, 302, 303), (299, 298, 300, 301), (297, 296, 298, 299), (295, 294, 296, 297), (293, 292, 294, 295), (291, 290, 292, 293), (289, 288, 290, 291), (286, 287, 288, 289), (283, 282, 284, 285), (281, 280, 282, 283), (279, 278, 280, 281), (277, 276, 278, 279), (275, 274, 276, 277), (273, 272, 274, 275), (271, 270, 272, 273), (269, 268, 270, 271), (267, 266, 268, 269), (265, 264, 266, 267), (263, 262, 264, 265), (261, 260, 262, 263), (259, 258, 260, 261), (256, 257, 258, 259), (314, 285, 284, 315), (318, 287, 286, 319), (178, 174, 279, 281), (234, 230, 307, 309), (189, 254, 319, 286), (173, 177, 280, 278), (229, 233, 308, 306), (150, 146, 265, 267), (206, 202, 293, 295), (145, 149, 266, 264), (201, 205, 294, 292), (249, 250, 317, 316), (174, 170, 277, 279), (230, 226, 305, 307), (169, 173, 278, 276), (225, 229, 306, 304), (146, 142, 263, 265), (202, 198, 291, 293), (141, 145, 264, 262), (197, 201, 292, 290), (254, 253, 318, 319), (170, 166, 275, 277), (226, 222, 303, 305), (165, 169, 276, 274), (221, 225, 304, 302), (142, 138, 261, 263), (198, 194, 289, 291), (129, 249, 316, 256), (137, 141, 262, 260), (193, 197, 290, 288), (250, 130, 257, 317), (166, 162, 273, 275), (222, 218, 301, 303), (161, 165, 274, 272), (217, 221, 302, 300), (320, 380, 381, 321), (377, 376, 378, 379), (375, 374, 376, 377), (373, 372, 374, 375), (371, 370, 372, 373), (369, 368, 370, 371), (367, 366, 368, 369), (365, 364, 366, 367), (363, 362, 364, 365), (361, 360, 362, 363), (359, 358, 360, 361), (357, 356, 358, 359), (355, 354, 356, 357), (353, 352, 354, 355), (350, 351, 352, 353), (347, 346, 348, 349), (345, 344, 346, 347), (343, 342, 344, 345), (341, 340, 342, 343), (339, 338, 340, 341), (337, 336, 338, 339), (335, 334, 336, 337), (333, 332, 334, 335), (331, 330, 332, 333), (329, 328, 330, 331), (327, 326, 328, 329), (325, 324, 326, 327), (323, 322, 324, 325), (320, 321, 322, 323), (378, 349, 348, 379), (382, 351, 350, 383)])
me_cube_002.polygons.foreach_set('use_smooth', [1, 1, 1, 1, 1, 1, 1, 1, 1, 1, 1, 1, 1, 1, 1, 1, 1, 1, 1, 1, 1, 1, 1, 1, 1, 1, 1, 1, 1, 1, 1, 1, 1, 1, 1, 1, 1, 1, 1, 1, 1, 1, 1, 1, 1, 1, 1, 1, 1, 1, 1, 1, 1, 1, 1, 1, 1, 1, 1, 1, 1, 1, 1, 1, 1, 1, 1, 1, 1, 1, 1, 1, 1, 1, 1, 1, 1, 1, 1, 1, 1, 1, 1, 1, 1, 1, 1, 1, 1, 1, 1, 1, 1, 1, 1, 1, 1, 1, 1, 1, 1, 1, 1, 1, 1, 1, 1, 1, 1, 1, 1, 1, 1, 1, 1, 1, 1, 1, 1, 1, 1, 1, 1, 1, 1, 1, 1, 1, 1, 1, 1, 1, 1, 1, 1, 1, 1, 1, 1, 1, 1, 1, 1, 1, 1, 1, 1, 1, 1, 1, 1, 1, 1, 1, 1, 1, 1, 1, 1, 1, 1, 1, 1, 1, 1, 1, 1, 1, 1, 1, 1, 1, 1, 1, 1, 1, 1, 1, 1, 1, 1, 1, 1, 1, 1, 1, 1, 1, 1, 1, 1, 1, 1, 1, 1, 1, 1, 1, 1, 1, 1, 1, 1, 1, 1, 1, 1, 1, 1, 1, 1, 1, 1, 1, 1, 1, 1, 1, 1, 1, 1, 1, 1, 1, 1, 1, 1, 1, 1, 1, 1, 1, 1, 1, 1, 1, 1, 1, 1, 1, 1, 1, 1, 1, 1, 1, 1, 1, 1, 1, 1, 1, 1, 1, 1, 1, 1, 1, 1, 0, 1, 1, 1, 1, 1, 1, 1, 1, 0, 1, 1, 1, 1, 1, 1, 1, 1, 1, 1, 1, 1, 1, 1, 1, 1, 1, 1, 1, 1, 1, 1, 1, 1, 1, 1, 1, 1, 1, 1, 1, 1, 1, 1, 1, 1, 1, 1, 1, 1, 1, 1, 1, 1, 1])
me_cube_002.polygons.foreach_set('material_index', [0, 0, 0, 0, 0, 0, 0, 0, 0, 0, 0, 0, 0, 0, 0, 0, 0, 0, 0, 0, 0, 0, 0, 0, 0, 0, 0, 0, 0, 0, 0, 0, 0, 0, 0, 0, 0, 0, 0, 0, 0, 0, 0, 0, 0, 0, 0, 0, 0, 0, 0, 0, 0, 0, 0, 0, 0, 0, 0, 0, 0, 2, 0, 0, 0, 0, 0, 0, 0, 0, 0, 0, 0, 0, 0, 0, 0, 0, 0, 0, 0, 0, 0, 0, 0, 0, 0, 0, 0, 0, 0, 0, 0, 0, 0, 0, 0, 0, 0, 0, 0, 0, 0, 0, 0, 0, 0, 0, 0, 0, 0, 0, 0, 0, 0, 0, 0, 0, 0, 0, 0, 0, 0, 0, 0, 0, 0, 0, 0, 0, 0, 0, 0, 0, 0, 0, 0, 0, 0, 0, 0, 0, 0, 0, 0, 0, 0, 0, 0, 0, 0, 0, 0, 0, 0, 0, 0, 0, 0, 0, 0, 0, 0, 0, 0, 0, 0, 0, 0, 0, 0, 0, 0, 0, 0, 0, 0, 0, 0, 0, 0, 0, 0, 0, 0, 0, 0, 0, 0, 0, 0, 0, 0, 0, 0, 0, 0, 0, 0, 0, 0, 0, 0, 0, 0, 0, 0, 0, 0, 0, 0, 0, 0, 0, 0, 0, 0, 0, 0, 1, 1, 1, 1, 1, 1, 1, 1, 1, 1, 1, 1, 1, 1, 1, 1, 1, 1, 1, 1, 1, 1, 1, 1, 1, 1, 1, 1, 1, 1, 1, 0, 0, 0, 0, 0, 0, 0, 0, 0, 0, 0, 0, 0, 0, 0, 0, 0, 0, 0, 0, 0, 0, 0, 0, 0, 0, 0, 0, 0, 0, 0, 0, 0, 3, 3, 3, 3, 3, 3, 3, 3, 3, 3, 3, 3, 3, 3, 3, 3, 3, 3, 3, 3, 3, 3, 3, 3, 3, 3, 3, 3, 3, 3, 3])
_uv = me_cube_002.uv_layers.new(name='UVMap')
_uv.uv.foreach_set('vector', [0.8352, 0.6353, 0.8352, 0.4234, 0.8521, 0.4234, 0.8521, 0.6353, 0.9454, 0.4188, 0.9454, 0.4224, 0.937, 0.4224, 0.937, 0.4188, 0.7334, 0.4601, 0.7334, 0.8022, 0.7164, 0.8022, 0.7164, 0.4601, 0.7673, 0.4637, 0.7503, 0.4637, 0.7503, 0.4577, 0.7673, 0.4577, 0.7673, 0.4577, 0.7503, 0.4577, 0.7503, 0.4516, 0.7673, 0.4516, 0.7673, 0.4516, 0.7503, 0.4516, 0.7503, 0.4452, 0.7673, 0.4452, 0.7673, 0.4452, 0.7503, 0.4452, 0.7503, 0.4389, 0.7673, 0.4389, 0.7673, 0.4389, 0.7503, 0.4389, 0.7503, 0.4325, 0.7673, 0.4325, 0.7673, 0.4325, 0.7503, 0.4325, 0.7503, 0.4262, 0.7673, 0.4262, 0.7673, 0.4262, 0.7503, 0.4262, 0.7503, 0.4201, 0.7673, 0.4201, 0.7673, 0.4201, 0.7503, 0.4201, 0.7503, 0.4143, 0.7673, 0.4143, 0.7673, 0.4143, 0.7503, 0.4143, 0.7503, 0.4087, 0.7673, 0.4087, 0.7334, 0.8325, 0.7164, 0.8325, 0.7164, 0.827, 0.7334, 0.827, 0.7334, 0.827, 0.7164, 0.827, 0.7164, 0.821, 0.7334, 0.821, 0.7334, 0.821, 0.7164, 0.821, 0.7164, 0.8149, 0.7334, 0.8149, 0.7334, 0.8149, 0.7164, 0.8149, 0.7164, 0.8086, 0.7334, 0.8086, 0.7334, 0.8086, 0.7164, 0.8086, 0.7164, 0.8022, 0.7334, 0.8022, 0.8352, 0.65, 0.8182, 0.65, 0.8182, 0.6455, 0.8352, 0.6455, 0.8352, 0.6455, 0.8182, 0.6455, 0.8182, 0.6415, 0.8352, 0.6415, 0.8352, 0.6415, 0.8182, 0.6415, 0.8182, 0.6381, 0.8352, 0.6381, 0.8352, 0.6381, 0.8182, 0.6381, 0.8182, 0.6353, 0.8352, 0.6353, 0.6994, 0.4087, 0.7164, 0.4087, 0.7164, 0.4118, 0.6994, 0.4118, 0.6994, 0.4118, 0.7164, 0.4118, 0.7164, 0.4155, 0.6994, 0.4155, 0.6994, 0.4155, 0.7164, 0.4155, 0.7164, 0.4198, 0.6994, 0.4198, 0.6994, 0.4198, 0.7164, 0.4198, 0.7164, 0.4245, 0.6994, 0.4245, 0.6994, 0.4245, 0.7164, 0.4245, 0.7164, 0.4297, 0.6994, 0.4297, 0.6994, 0.4297, 0.7164, 0.4297, 0.7164, 0.4353, 0.6994, 0.4353, 0.6994, 0.4353, 0.7164, 0.4353, 0.7164, 0.4412, 0.6994, 0.4412, 0.6994, 0.4412, 0.7164, 0.4412, 0.7164, 0.4474, 0.6994, 0.4474, 0.6994, 0.4474, 0.7164, 0.4474, 0.7164, 0.4537, 0.6994, 0.4537, 0.6994, 0.4537, 0.7164, 0.4537, 0.7164, 0.4601, 0.6994, 0.4601, 0.6248, 0.4324, 0.6292, 0.4322, 0.6319, 0.4558, 0.6255, 0.4561, 0.6292, 0.4322, 0.6329, 0.4316, 0.6382, 0.4547, 0.6319, 0.4558, 0.6329, 0.4316, 0.6365, 0.4305, 0.6443, 0.4529, 0.6382, 0.4547, 0.6365, 0.4305, 0.6399, 0.4291, 0.6502, 0.4505, 0.6443, 0.4529, 0.6399, 0.4291, 0.6432, 0.4273, 0.6558, 0.4474, 0.6502, 0.4505, 0.6432, 0.4273, 0.6462, 0.4251, 0.661, 0.4437, 0.6558, 0.4474, 0.6462, 0.4251, 0.649, 0.4227, 0.6658, 0.4394, 0.661, 0.4437, 0.649, 0.4227, 0.6515, 0.4199, 0.67, 0.4347, 0.6658, 0.4394, 0.6515, 0.4199, 0.6536, 0.4168, 0.6737, 0.4295, 0.67, 0.4347, 0.6536, 0.4168, 0.6554, 0.4136, 0.6768, 0.4239, 0.6737, 0.4295, 0.6554, 0.4136, 0.6569, 0.4101, 0.6793, 0.418, 0.6768, 0.4239, 0.6569, 0.4101, 0.6579, 0.4065, 0.681, 0.4118, 0.6793, 0.418, 0.6579, 0.4065, 0.6585, 0.4029, 0.6821, 0.4055, 0.681, 0.4118, 0.6585, 0.4029, 0.6588, 0.3985, 0.6825, 0.3991, 0.6821, 0.4055, 0.6292, 0.02395, 0.6248, 0.0237, 0.6255, 0.0, 0.6319, 0.0003583, 0.6329, 0.02457, 0.6292, 0.02395, 0.6319, 0.0003583, 0.6382, 0.001429, 0.6365, 0.02561, 0.6329, 0.02457, 0.6382, 0.001429, 0.6443, 0.003198, 0.6399, 0.02703, 0.6365, 0.02561, 0.6443, 0.003198, 0.6502, 0.005643, 0.6432, 0.02884, 0.6399, 0.02703, 0.6502, 0.005643, 0.6558, 0.008734, 0.6462, 0.03099, 0.6432, 0.02884, 0.6558, 0.008734, 0.661, 0.01243, 0.649, 0.03348, 0.6462, 0.03099, 0.661, 0.01243, 0.6658, 0.01669, 0.6515, 0.03626, 0.649, 0.03348, 0.6658, 0.01669, 0.67, 0.02146, 0.6536, 0.0393, 0.6515, 0.03626, 0.67, 0.02146, 0.6737, 0.02667, 0.6554, 0.04256, 0.6536, 0.0393, 0.6737, 0.02667, 0.6768, 0.03226, 0.6569, 0.04601, 0.6554, 0.04256, 0.6768, 0.03226, 0.6793, 0.03816, 0.6579, 0.04959, 0.6569, 0.04601, 0.6793, 0.03816, 0.681, 0.0443, 0.6585, 0.05326, 0.6579, 0.04959, 0.681, 0.0443, 0.6821, 0.0506, 0.6588, 0.05765, 0.6585, 0.05326, 0.6821, 0.0506, 0.6825, 0.05698, 0.6588, 0.3985, 0.6588, 0.05765, 0.6825, 0.05698, 0.6825, 0.3991, 0.3412, 0.4324, 0.6248, 0.4324, 0.6255, 0.4561, 0.3412, 0.4561, 0.9661, 0.4087, 0.6825, 0.4087, 0.6825, 0.0, 0.9661, 0.0, 0.9704, 0.0002464, 0.9741, 0.0008708, 0.9777, 0.001903, 0.9811, 0.003329, 0.9844, 0.005133, 0.9874, 0.00729, 0.9902, 0.009774, 0.9927, 0.01255, 0.9949, 0.01559, 0.9967, 0.01886, 0.9981, 0.0223, 0.9991, 0.02588, 0.9998, 0.02956, 1.0, 0.03395, 1.0, 0.3748, 0.9998, 0.3792, 0.9991, 0.3828, 0.9981, 0.3864, 0.9967, 0.3899, 0.9949, 0.3931, 0.9927, 0.3962, 0.9902, 0.3989, 0.9874, 0.4014, 0.9844, 0.4036, 0.9811, 0.4054, 0.9777, 0.4068, 0.9741, 0.4079, 0.9704, 0.4085, 0.9538, 0.6902, 0.9538, 0.6939, 0.9454, 0.6939, 0.9454, 0.6902, 0.9454, 0.4224, 0.9454, 0.4261, 0.937, 0.4261, 0.937, 0.4224, 0.9538, 0.6866, 0.9538, 0.6902, 0.9454, 0.6902, 0.9454, 0.6866, 0.9454, 0.4261, 0.9454, 0.4298, 0.937, 0.4298, 0.937, 0.4261, 0.9538, 0.683, 0.9538, 0.6866, 0.9454, 0.6866, 0.9454, 0.683, 0.9454, 0.4298, 0.9454, 0.4335, 0.937, 0.4335, 0.937, 0.4298, 0.9538, 0.6797, 0.9538, 0.683, 0.9454, 0.683, 0.9454, 0.6797, 0.9454, 0.4335, 0.9454, 0.4372, 0.937, 0.4372, 0.937, 0.4335, 0.9538, 0.6765, 0.9538, 0.6797, 0.9454, 0.6797, 0.9454, 0.6765, 0.9454, 0.4372, 0.9454, 0.4407, 0.937, 0.4407, 0.937, 0.4372, 0.9538, 0.6736, 0.9538, 0.6765, 0.9454, 0.6765, 0.9454, 0.6736, 0.9454, 0.4407, 0.9454, 0.444, 0.937, 0.444, 0.937, 0.4407, 0.9454, 0.7048, 0.9454, 0.7079, 0.937, 0.7079, 0.937, 0.7048, 0.9454, 0.444, 0.9454, 0.4472, 0.937, 0.4472, 0.937, 0.444, 0.9454, 0.4472, 0.9454, 0.4506, 0.937, 0.4506, 0.937, 0.4472, 0.9454, 0.4506, 0.9454, 0.7048, 0.937, 0.7048, 0.937, 0.4506, 0.9454, 0.6736, 0.9454, 0.4157, 0.9538, 0.4157, 0.9538, 0.6736, 0.9538, 0.715, 0.9538, 0.7184, 0.9454, 0.7184, 0.9454, 0.715, 0.9538, 0.7118, 0.9538, 0.715, 0.9454, 0.715, 0.9454, 0.7118, 0.9454, 0.4157, 0.9454, 0.4118, 0.9538, 0.4118, 0.9538, 0.4157, 0.9538, 0.7085, 0.9538, 0.7118, 0.9454, 0.7118, 0.9454, 0.7085, 0.9454, 0.4118, 0.9454, 0.4087, 0.9538, 0.4087, 0.9538, 0.4118, 0.9538, 0.705, 0.9538, 0.7085, 0.9454, 0.7085, 0.9454, 0.705, 0.9454, 0.4087, 0.9454, 0.4119, 0.937, 0.4119, 0.937, 0.4087, 0.9538, 0.7013, 0.9538, 0.705, 0.9454, 0.705, 0.9454, 0.7013, 0.9454, 0.4119, 0.9454, 0.4152, 0.937, 0.4152, 0.937, 0.4119, 0.9538, 0.6976, 0.9538, 0.7013, 0.9454, 0.7013, 0.9454, 0.6976, 0.9454, 0.4152, 0.9454, 0.4188, 0.937, 0.4188, 0.937, 0.4152, 0.9538, 0.6939, 0.9538, 0.6976, 0.9454, 0.6976, 0.9454, 0.6939, 0.9538, 0.7184, 0.9538, 0.9299, 0.9454, 0.9299, 0.9454, 0.7184, 0.7673, 0.4637, 0.7673, 0.7222, 0.7503, 0.7222, 0.7503, 0.4637, 0.6248, 0.0237, 0.3412, 0.0237, 0.3412, 0.0, 0.6255, 0.0, 0.3918, 0.9119, 0.3855, 0.9108, 0.3794, 0.9091, 0.3735, 0.9066, 0.3679, 0.9035, 0.3627, 0.8998, 0.3579, 0.8956, 0.3537, 0.8908, 0.35, 0.8856, 0.3469, 0.88, 0.3444, 0.8741, 0.3427, 0.868, 0.3416, 0.8617, 0.3412, 0.8553, 0.3412, 0.5131, 0.3416, 0.5067, 0.3427, 0.5004, 0.3444, 0.4943, 0.3469, 0.4884, 0.35, 0.4828, 0.3537, 0.4776, 0.3579, 0.4728, 0.3627, 0.4686, 0.3679, 0.4649, 0.3735, 0.4618, 0.3794, 0.4593, 0.3855, 0.4576, 0.3918, 0.4565, 0.3982, 0.4561, 0.6825, 0.4561, 0.6825, 0.9123, 0.3982, 0.9123, 0.8182, 0.4637, 0.8182, 0.7222, 0.8012, 0.7222, 0.8012, 0.4637, 0.8012, 0.4637, 0.8012, 0.7222, 0.7843, 0.7222, 0.7843, 0.4637, 3.988e-08, 0.4561, 0.2842, 0.4561, 0.2842, 0.4589, 3.963e-08, 0.4589, 0.7843, 0.4637, 0.7843, 0.7222, 0.7673, 0.7222, 0.7673, 0.4637, 0.7164, 0.4537, 0.7334, 0.4537, 0.7334, 0.4601, 0.7164, 0.4601, 0.7334, 0.4537, 0.7503, 0.4537, 0.7503, 0.4601, 0.7334, 0.4601, 0.309, 0.4618, 0.3146, 0.4649, 0.3131, 0.4672, 0.3078, 0.4643, 0.6825, 0.4537, 0.6994, 0.4537, 0.6994, 0.4601, 0.6825, 0.4601, 0.7164, 0.4474, 0.7334, 0.4474, 0.7334, 0.4537, 0.7164, 0.4537, 0.7334, 0.4474, 0.7503, 0.4474, 0.7503, 0.4537, 0.7334, 0.4537, 0.02667, 0.4474, 0.02146, 0.4437, 0.02319, 0.4415, 0.02815, 0.445, 0.6825, 0.4474, 0.6994, 0.4474, 0.6994, 0.4537, 0.6825, 0.4537, 0.7164, 0.4412, 0.7334, 0.4412, 0.7334, 0.4474, 0.7164, 0.4474, 0.7334, 0.4412, 0.7503, 0.4412, 0.7503, 0.4474, 0.7334, 0.4474, 0.02667, 0.008734, 0.03226, 0.005643, 0.03347, 0.008157, 0.02815, 0.0111, 0.6825, 0.4412, 0.6994, 0.4412, 0.6994, 0.4474, 0.6825, 0.4474, 0.7164, 0.4353, 0.7334, 0.4353, 0.7334, 0.4412, 0.7164, 0.4412, 0.7334, 0.4353, 0.7503, 0.4353, 0.7503, 0.4412, 0.7334, 0.4412, 0.3198, 0.8998, 0.3146, 0.9035, 0.3131, 0.9012, 0.318, 0.8976, 0.6825, 0.4353, 0.6994, 0.4353, 0.6994, 0.4412, 0.6825, 0.4412, 0.7164, 0.4297, 0.7334, 0.4297, 0.7334, 0.4353, 0.7164, 0.4353, 0.7334, 0.4297, 0.7503, 0.4297, 0.7503, 0.4353, 0.7334, 0.4353, 0.338, 0.4943, 0.3398, 0.5004, 0.3371, 0.5011, 0.3354, 0.4952, 0.6825, 0.4297, 0.6994, 0.4297, 0.6994, 0.4353, 0.6825, 0.4353, 0.7164, 0.4245, 0.7334, 0.4245, 0.7334, 0.4297, 0.7164, 0.4297, 0.7334, 0.4245, 0.7503, 0.4245, 0.7503, 0.4297, 0.7334, 0.4297, 0.001429, 0.4118, 0.0003583, 0.4055, 0.003131, 0.4052, 0.004149, 0.4112, 0.6825, 0.4245, 0.6994, 0.4245, 0.6994, 0.4297, 0.6825, 0.4297, 0.7164, 0.4198, 0.7334, 0.4198, 0.7334, 0.4245, 0.7164, 0.4245, 0.7334, 0.4198, 0.7503, 0.4198, 0.7503, 0.4245, 0.7334, 0.4245, 0.0, 0.3991, 0.0, 0.05698, 0.002789, 0.05706, 0.002789, 0.3991, 0.6825, 0.4198, 0.6994, 0.4198, 0.6994, 0.4245, 0.6825, 0.4245, 0.7164, 0.4155, 0.7334, 0.4155, 0.7334, 0.4198, 0.7164, 0.4198, 0.7334, 0.4155, 0.7503, 0.4155, 0.7503, 0.4198, 0.7334, 0.4198, 0.001429, 0.0443, 0.003198, 0.03816, 0.005831, 0.03909, 0.004149, 0.04493, 0.6825, 0.4155, 0.6994, 0.4155, 0.6994, 0.4198, 0.6825, 0.4198, 0.7164, 0.4118, 0.7334, 0.4118, 0.7334, 0.4155, 0.7164, 0.4155, 0.7334, 0.4118, 0.7503, 0.4118, 0.7503, 0.4155, 0.7334, 0.4155, 0.3409, 0.8617, 0.3398, 0.868, 0.3371, 0.8673, 0.3381, 0.8613, 0.6825, 0.4118, 0.6994, 0.4118, 0.6994, 0.4155, 0.6825, 0.4155, 0.7164, 0.4087, 0.7334, 0.4087, 0.7334, 0.4118, 0.7164, 0.4118, 0.7334, 0.4087, 0.7503, 0.4087, 0.7503, 0.4118, 0.7334, 0.4118, 0.3412, 0.5131, 0.3412, 0.8553, 0.3384, 0.8552, 0.3384, 0.5132, 0.6825, 0.4087, 0.6994, 0.4087, 0.6994, 0.4118, 0.6825, 0.4118, 0.8521, 0.4115, 0.8352, 0.4115, 0.8352, 0.4087, 0.8521, 0.4087, 0.8352, 0.4115, 0.8182, 0.4115, 0.8182, 0.4087, 0.8352, 0.4087, 0.3146, 0.4649, 0.3198, 0.4686, 0.318, 0.4707, 0.3131, 0.4672, 0.8521, 0.6381, 0.8352, 0.6381, 0.8352, 0.6353, 0.8521, 0.6353, 0.8521, 0.4149, 0.8352, 0.4149, 0.8352, 0.4115, 0.8521, 0.4115, 0.8352, 0.4149, 0.8182, 0.4149, 0.8182, 0.4115, 0.8352, 0.4115, 0.02146, 0.4437, 0.01669, 0.4394, 0.01866, 0.4375, 0.02319, 0.4415, 0.8521, 0.6415, 0.8352, 0.6415, 0.8352, 0.6381, 0.8521, 0.6381, 0.8521, 0.4189, 0.8352, 0.4189, 0.8352, 0.4149, 0.8521, 0.4149, 0.8352, 0.4189, 0.8182, 0.4189, 0.8182, 0.4149, 0.8352, 0.4149, 0.02146, 0.01243, 0.02667, 0.008734, 0.02815, 0.0111, 0.02319, 0.01461, 0.8521, 0.6455, 0.8352, 0.6455, 0.8352, 0.6415, 0.8521, 0.6415, 0.8521, 0.4234, 0.8352, 0.4234, 0.8352, 0.4189, 0.8521, 0.4189, 0.8352, 0.4234, 0.8182, 0.4234, 0.8182, 0.4189, 0.8352, 0.4189, 0.3245, 0.8956, 0.3198, 0.8998, 0.318, 0.8976, 0.3226, 0.8936, 0.8521, 0.65, 0.8352, 0.65, 0.8352, 0.6455, 0.8521, 0.6455, 0.7164, 0.8086, 0.6994, 0.8086, 0.6994, 0.8022, 0.7164, 0.8022, 0.6994, 0.8086, 0.6825, 0.8086, 0.6825, 0.8022, 0.6994, 0.8022, 0.3398, 0.5004, 0.3409, 0.5067, 0.3381, 0.507, 0.3371, 0.5011, 0.7503, 0.8086, 0.7334, 0.8086, 0.7334, 0.8022, 0.7503, 0.8022, 0.7164, 0.8149, 0.6994, 0.8149, 0.6994, 0.8086, 0.7164, 0.8086, 0.6994, 0.8149, 0.6825, 0.8149, 0.6825, 0.8086, 0.6994, 0.8086, 0.0003583, 0.4055, 0.0, 0.3991, 0.002789, 0.3991, 0.003131, 0.4052, 0.7503, 0.8149, 0.7334, 0.8149, 0.7334, 0.8086, 0.7503, 0.8086, 0.7164, 0.821, 0.6994, 0.821, 0.6994, 0.8149, 0.7164, 0.8149, 0.6994, 0.821, 0.6825, 0.821, 0.6825, 0.8149, 0.6994, 0.8149, 0.05698, 0.4561, 0.0506, 0.4558, 0.05092, 0.453, 0.05706, 0.4533, 0.7503, 0.821, 0.7334, 0.821, 0.7334, 0.8149, 0.7503, 0.8149, 0.7164, 0.827, 0.6994, 0.827, 0.6994, 0.821, 0.7164, 0.821, 0.6994, 0.827, 0.6825, 0.827, 0.6825, 0.821, 0.6994, 0.821, 0.0003583, 0.0506, 0.001429, 0.0443, 0.004149, 0.04493, 0.003131, 0.05092, 0.7503, 0.827, 0.7334, 0.827, 0.7334, 0.821, 0.7503, 0.821, 0.7164, 0.8325, 0.6994, 0.8325, 0.6994, 0.827, 0.7164, 0.827, 0.6994, 0.8325, 0.6825, 0.8325, 0.6825, 0.827, 0.6994, 0.827, 0.3412, 0.8553, 0.3409, 0.8617, 0.3381, 0.8613, 0.3384, 0.8552, 0.7503, 0.8325, 0.7334, 0.8325, 0.7334, 0.827, 0.7503, 0.827, 0.8182, 0.4143, 0.8012, 0.4143, 0.8012, 0.4087, 0.8182, 0.4087, 0.8012, 0.4143, 0.7843, 0.4143, 0.7843, 0.4087, 0.8012, 0.4087, 0.2906, 0.9119, 0.2842, 0.9123, 0.2842, 0.9095, 0.2903, 0.9091, 0.7843, 0.4143, 0.7673, 0.4143, 0.7673, 0.4087, 0.7843, 0.4087, 0.8182, 0.4201, 0.8012, 0.4201, 0.8012, 0.4143, 0.8182, 0.4143, 0.8012, 0.4201, 0.7843, 0.4201, 0.7843, 0.4143, 0.8012, 0.4143, 0.3198, 0.4686, 0.3245, 0.4728, 0.3226, 0.4748, 0.318, 0.4707, 0.7843, 0.4201, 0.7673, 0.4201, 0.7673, 0.4143, 0.7843, 0.4143, 0.8182, 0.4262, 0.8012, 0.4262, 0.8012, 0.4201, 0.8182, 0.4201, 0.8012, 0.4262, 0.7843, 0.4262, 0.7843, 0.4201, 0.8012, 0.4201, 0.01669, 0.4394, 0.01243, 0.4347, 0.01461, 0.4329, 0.01866, 0.4375, 0.7843, 0.4262, 0.7673, 0.4262, 0.7673, 0.4201, 0.7843, 0.4201, 0.8182, 0.4325, 0.8012, 0.4325, 0.8012, 0.4262, 0.8182, 0.4262, 0.8012, 0.4325, 0.7843, 0.4325, 0.7843, 0.4262, 0.8012, 0.4262, 0.01669, 0.01669, 0.02146, 0.01243, 0.02319, 0.01461, 0.01866, 0.01866, 0.7843, 0.4325, 0.7673, 0.4325, 0.7673, 0.4262, 0.7843, 0.4262, 0.8182, 0.4389, 0.8012, 0.4389, 0.8012, 0.4325, 0.8182, 0.4325, 0.8012, 0.4389, 0.7843, 0.4389, 0.7843, 0.4325, 0.8012, 0.4325, 0.3288, 0.8908, 0.3245, 0.8956, 0.3226, 0.8936, 0.3266, 0.8891, 0.7843, 0.4389, 0.7673, 0.4389, 0.7673, 0.4325, 0.7843, 0.4325, 0.8182, 0.4452, 0.8012, 0.4452, 0.8012, 0.4389, 0.8182, 0.4389, 0.8012, 0.4452, 0.7843, 0.4452, 0.7843, 0.4389, 0.8012, 0.4389, 0.3409, 0.5067, 0.3412, 0.5131, 0.3384, 0.5132, 0.3381, 0.507, 0.7843, 0.4452, 0.7673, 0.4452, 0.7673, 0.4389, 0.7843, 0.4389, 0.8182, 0.4516, 0.8012, 0.4516, 0.8012, 0.4452, 0.8182, 0.4452, 0.8012, 0.4516, 0.7843, 0.4516, 0.7843, 0.4452, 0.8012, 0.4452, 0.2842, 0.4561, 0.2906, 0.4565, 0.2903, 0.4593, 0.2842, 0.4589, 0.7843, 0.4516, 0.7673, 0.4516, 0.7673, 0.4452, 0.7843, 0.4452, 0.8182, 0.4577, 0.8012, 0.4577, 0.8012, 0.4516, 0.8182, 0.4516, 0.8012, 0.4577, 0.7843, 0.4577, 0.7843, 0.4516, 0.8012, 0.4516, 0.0506, 0.4558, 0.0443, 0.4547, 0.04493, 0.452, 0.05092, 0.453, 0.7843, 0.4577, 0.7673, 0.4577, 0.7673, 0.4516, 0.7843, 0.4516, 0.8182, 0.4637, 0.8012, 0.4637, 0.8012, 0.4577, 0.8182, 0.4577, 0.8012, 0.4637, 0.7843, 0.4637, 0.7843, 0.4577, 0.8012, 0.4577, 0.0, 0.05698, 0.0003583, 0.0506, 0.003131, 0.05092, 0.002789, 0.05706, 0.7843, 0.4637, 0.7673, 0.4637, 0.7673, 0.4577, 0.7843, 0.4577, 0.7164, 0.4601, 0.7164, 0.8022, 0.6994, 0.8022, 0.6994, 0.4601, 0.6994, 0.4601, 0.6994, 0.8022, 0.6825, 0.8022, 0.6825, 0.4601, 0.0506, 0.0003583, 0.05698, 0.0, 0.05706, 0.002789, 0.05092, 0.003131, 0.7503, 0.4601, 0.7503, 0.8022, 0.7334, 0.8022, 0.7334, 0.4601, 0.8182, 0.862, 0.8182, 0.65, 0.8352, 0.65, 0.8352, 0.862, 0.8352, 0.862, 0.8352, 0.65, 0.8521, 0.65, 0.8521, 0.862, 0.2969, 0.9108, 0.2906, 0.9119, 0.2903, 0.9091, 0.2963, 0.9081, 0.8182, 0.6353, 0.8182, 0.4234, 0.8352, 0.4234, 0.8352, 0.6353, 0.92, 0.4611, 0.92, 0.7195, 0.903, 0.7195, 0.903, 0.4611, 0.8691, 0.4515, 0.8861, 0.4515, 0.8861, 0.4576, 0.8691, 0.4576, 0.8691, 0.4455, 0.8861, 0.4455, 0.8861, 0.4515, 0.8691, 0.4515, 0.8691, 0.4397, 0.8861, 0.4397, 0.8861, 0.4455, 0.8691, 0.4455, 0.8691, 0.434, 0.8861, 0.434, 0.8861, 0.4397, 0.8691, 0.4397, 0.8691, 0.4287, 0.8861, 0.4287, 0.8861, 0.434, 0.8691, 0.434, 0.8691, 0.4238, 0.8861, 0.4238, 0.8861, 0.4287, 0.8691, 0.4287, 0.8691, 0.4192, 0.8861, 0.4192, 0.8861, 0.4238, 0.8691, 0.4238, 0.8691, 0.4152, 0.8861, 0.4152, 0.8861, 0.4192, 0.8691, 0.4192, 0.8691, 0.4117, 0.8861, 0.4117, 0.8861, 0.4152, 0.8691, 0.4152, 0.8691, 0.4087, 0.8861, 0.4087, 0.8861, 0.4117, 0.8691, 0.4117, 0.937, 0.638, 0.92, 0.638, 0.92, 0.6353, 0.937, 0.6353, 0.937, 0.6412, 0.92, 0.6412, 0.92, 0.638, 0.937, 0.638, 0.937, 0.645, 0.92, 0.645, 0.92, 0.6412, 0.937, 0.6412, 0.937, 0.6494, 0.92, 0.6494, 0.92, 0.645, 0.937, 0.645, 0.8861, 0.8058, 0.8691, 0.8058, 0.8691, 0.7996, 0.8861, 0.7996, 0.8861, 0.8118, 0.8691, 0.8118, 0.8691, 0.8058, 0.8861, 0.8058, 0.8861, 0.8176, 0.8691, 0.8176, 0.8691, 0.8118, 0.8861, 0.8118, 0.8861, 0.8232, 0.8691, 0.8232, 0.8691, 0.8176, 0.8861, 0.8176, 0.8861, 0.8285, 0.8691, 0.8285, 0.8691, 0.8232, 0.8861, 0.8232, 0.92, 0.414, 0.903, 0.414, 0.903, 0.4087, 0.92, 0.4087, 0.92, 0.4195, 0.903, 0.4195, 0.903, 0.414, 0.92, 0.414, 0.92, 0.4254, 0.903, 0.4254, 0.903, 0.4195, 0.92, 0.4195, 0.92, 0.4313, 0.903, 0.4313, 0.903, 0.4254, 0.92, 0.4254, 0.92, 0.4374, 0.903, 0.4374, 0.903, 0.4313, 0.92, 0.4313, 0.92, 0.4435, 0.903, 0.4435, 0.903, 0.4374, 0.92, 0.4374, 0.92, 0.4495, 0.903, 0.4495, 0.903, 0.4435, 0.92, 0.4435, 0.92, 0.4553, 0.903, 0.4553, 0.903, 0.4495, 0.92, 0.4495, 0.92, 0.4611, 0.903, 0.4611, 0.903, 0.4553, 0.92, 0.4553, 0.8861, 0.4576, 0.8861, 0.7996, 0.8691, 0.7996, 0.8691, 0.4576, 0.92, 0.8613, 0.92, 0.6494, 0.937, 0.6494, 0.937, 0.8613, 0.3398, 0.868, 0.338, 0.8741, 0.3354, 0.8732, 0.3371, 0.8673, 0.003198, 0.03816, 0.005643, 0.03226, 0.008157, 0.03347, 0.005831, 0.03909, 0.05698, 0.0, 0.3412, 0.0, 0.3412, 0.00279, 0.05706, 0.002789, 0.003198, 0.418, 0.001429, 0.4118, 0.004149, 0.4112, 0.005831, 0.417, 0.3356, 0.4884, 0.338, 0.4943, 0.3354, 0.4952, 0.3331, 0.4896, 0.3146, 0.9035, 0.309, 0.9066, 0.3078, 0.9041, 0.3131, 0.9012, 0.03226, 0.005643, 0.03816, 0.003198, 0.03909, 0.005831, 0.03347, 0.008157, 0.03226, 0.4505, 0.02667, 0.4474, 0.02815, 0.445, 0.03347, 0.448, 0.3031, 0.4593, 0.309, 0.4618, 0.3078, 0.4643, 0.3021, 0.462, 0.7531, 0.7392, 0.7531, 0.7222, 0.7559, 0.7222, 0.7559, 0.7392, 0.338, 0.8741, 0.3356, 0.88, 0.3331, 0.8788, 0.3354, 0.8732, 0.005643, 0.03226, 0.008734, 0.02667, 0.0111, 0.02815, 0.008157, 0.03347, 0.005643, 0.4239, 0.003198, 0.418, 0.005831, 0.417, 0.008157, 0.4227, 0.3325, 0.4828, 0.3356, 0.4884, 0.3331, 0.4896, 0.3301, 0.4843, 0.309, 0.9066, 0.3031, 0.9091, 0.3021, 0.9064, 0.3078, 0.9041, 0.03816, 0.003198, 0.0443, 0.001429, 0.04493, 0.004149, 0.03909, 0.005831, 0.03816, 0.4529, 0.03226, 0.4505, 0.03347, 0.448, 0.03909, 0.4503, 0.2969, 0.4576, 0.3031, 0.4593, 0.3021, 0.462, 0.2963, 0.4603, 0.7531, 0.7222, 0.7531, 0.7392, 0.7503, 0.7392, 0.7503, 0.7222, 0.3356, 0.88, 0.3325, 0.8856, 0.3301, 0.8841, 0.3331, 0.8788, 0.008734, 0.02667, 0.01243, 0.02146, 0.01461, 0.02319, 0.0111, 0.02815, 0.008734, 0.4295, 0.005643, 0.4239, 0.008157, 0.4227, 0.0111, 0.428, 0.3288, 0.4776, 0.3325, 0.4828, 0.3301, 0.4843, 0.3266, 0.4793, 0.3031, 0.9091, 0.2969, 0.9108, 0.2963, 0.9081, 0.3021, 0.9064, 0.0443, 0.001429, 0.0506, 0.0003583, 0.05092, 0.003131, 0.04493, 0.004149, 0.2842, 0.9123, 0.0, 0.9123, 2.439e-10, 0.9095, 0.2842, 0.9095, 0.0443, 0.4547, 0.03816, 0.4529, 0.03909, 0.4503, 0.04493, 0.452, 0.2906, 0.4565, 0.2969, 0.4576, 0.2963, 0.4603, 0.2903, 0.4593, 0.3412, 0.4561, 0.05698, 0.4561, 0.05706, 0.4533, 0.3412, 0.4533, 0.3325, 0.8856, 0.3288, 0.8908, 0.3266, 0.8891, 0.3301, 0.8841, 0.01243, 0.02146, 0.01669, 0.01669, 0.01866, 0.01866, 0.01461, 0.02319, 0.01243, 0.4347, 0.008734, 0.4295, 0.0111, 0.428, 0.01461, 0.4329, 0.3245, 0.4728, 0.3288, 0.4776, 0.3266, 0.4793, 0.3226, 0.4748, 0.903, 0.4637, 0.903, 0.7222, 0.8861, 0.7222, 0.8861, 0.4637, 0.8521, 0.4537, 0.8691, 0.4537, 0.8691, 0.4601, 0.8521, 0.4601, 0.8521, 0.4474, 0.8691, 0.4474, 0.8691, 0.4537, 0.8521, 0.4537, 0.8521, 0.4412, 0.8691, 0.4412, 0.8691, 0.4474, 0.8521, 0.4474, 0.8521, 0.4353, 0.8691, 0.4353, 0.8691, 0.4412, 0.8521, 0.4412, 0.8521, 0.4297, 0.8691, 0.4297, 0.8691, 0.4353, 0.8521, 0.4353, 0.8521, 0.4245, 0.8691, 0.4245, 0.8691, 0.4297, 0.8521, 0.4297, 0.8521, 0.4198, 0.8691, 0.4198, 0.8691, 0.4245, 0.8521, 0.4245, 0.8521, 0.4155, 0.8691, 0.4155, 0.8691, 0.4198, 0.8521, 0.4198, 0.8521, 0.4118, 0.8691, 0.4118, 0.8691, 0.4155, 0.8521, 0.4155, 0.8521, 0.4087, 0.8691, 0.4087, 0.8691, 0.4118, 0.8521, 0.4118, 0.937, 0.4115, 0.92, 0.4115, 0.92, 0.4087, 0.937, 0.4087, 0.937, 0.4149, 0.92, 0.4149, 0.92, 0.4115, 0.937, 0.4115, 0.937, 0.4189, 0.92, 0.4189, 0.92, 0.4149, 0.937, 0.4149, 0.937, 0.4234, 0.92, 0.4234, 0.92, 0.4189, 0.937, 0.4189, 0.8691, 0.8086, 0.8521, 0.8086, 0.8521, 0.8022, 0.8691, 0.8022, 0.8691, 0.8149, 0.8521, 0.8149, 0.8521, 0.8086, 0.8691, 0.8086, 0.8691, 0.821, 0.8521, 0.821, 0.8521, 0.8149, 0.8691, 0.8149, 0.8691, 0.827, 0.8521, 0.827, 0.8521, 0.821, 0.8691, 0.821, 0.8691, 0.8325, 0.8521, 0.8325, 0.8521, 0.827, 0.8691, 0.827, 0.903, 0.4143, 0.8861, 0.4143, 0.8861, 0.4087, 0.903, 0.4087, 0.903, 0.4201, 0.8861, 0.4201, 0.8861, 0.4143, 0.903, 0.4143, 0.903, 0.4262, 0.8861, 0.4262, 0.8861, 0.4201, 0.903, 0.4201, 0.903, 0.4325, 0.8861, 0.4325, 0.8861, 0.4262, 0.903, 0.4262, 0.903, 0.4389, 0.8861, 0.4389, 0.8861, 0.4325, 0.903, 0.4325, 0.903, 0.4452, 0.8861, 0.4452, 0.8861, 0.4389, 0.903, 0.4389, 0.903, 0.4516, 0.8861, 0.4516, 0.8861, 0.4452, 0.903, 0.4452, 0.903, 0.4577, 0.8861, 0.4577, 0.8861, 0.4516, 0.903, 0.4516, 0.903, 0.4637, 0.8861, 0.4637, 0.8861, 0.4577, 0.903, 0.4577, 0.8691, 0.4601, 0.8691, 0.8022, 0.8521, 0.8022, 0.8521, 0.4601, 0.92, 0.6353, 0.92, 0.4234, 0.937, 0.4234, 0.937, 0.6353])
me_cube_002.materials.append(mat_wood)
me_cube_002.materials.append(mat_glowy)
me_cube_002.materials.append(mat_screen)
me_cube_002.materials.append(mat_clear)
me_cube_002.use_mirror_vertex_groups = False
me_cube_002.update()

# ---- objects
ob_default = bpy.data.objects.new('Default', me_cube)
ob_wood = bpy.data.objects.new('Wood', me_cube_002)
ob_camera = bpy.data.objects.new('Camera', cam_camera_001)

# ---- transforms, parenting, visibility, modifiers, constraints
ob_default.location = (0.0, 0.0, 0.0)
ob_default.lock_rotations_4d = False
ob_default.empty_display_type = 'ARROWS'
ob_default.lineart.crease_threshold = 0.0
_m = ob_default.modifiers.new('Mirror', 'MIRROR')
_m = ob_default.modifiers.new('Auto Smooth', 'NODES')
_m.node_group = ng_auto_smooth
_gi = [s.identifier for s in ng_auto_smooth.interface.items_tree if s.item_type == 'SOCKET' and s.in_out == 'INPUT']
_m[_gi[1]] = 0.5236  # Angle
ob_wood.location = (-3.186, 0.0, 0.0)
ob_wood.lock_rotations_4d = False
ob_wood.empty_display_type = 'ARROWS'
ob_wood.lineart.crease_threshold = 0.0
_m = ob_wood.modifiers.new('Mirror', 'MIRROR')
_m = ob_wood.modifiers.new('Auto Smooth', 'NODES')
_m.node_group = ng_auto_smooth
_gi = [s.identifier for s in ng_auto_smooth.interface.items_tree if s.item_type == 'SOCKET' and s.in_out == 'INPUT']
_m[_gi[1]] = 0.5236  # Angle
ob_camera.location = (3.889, -6.432, 0.367)
ob_camera.rotation_euler = (1.529, 4.057e-07, 0.6493)

# ---- collection membership
col_collection.objects.link(ob_default)
col_collection.objects.link(ob_wood)
col_collection.objects.link(ob_camera)

# ---- scene / render settings (as saved in the file)
scene.camera = ob_camera
scene.frame_start = 1; scene.frame_end = 250; scene.frame_set(20)
scene.render.engine = 'CYCLES'
scene.render.film_transparent = True
scene.cycles.samples = 100
scene.cycles.sampling_pattern = 'TABULATED_SOBOL'
scene.cycles.use_light_tree = False
scene.eevee.use_raytracing = True
scene.view_settings.view_transform = 'Filmic'
bpy.context.view_layer.update()
